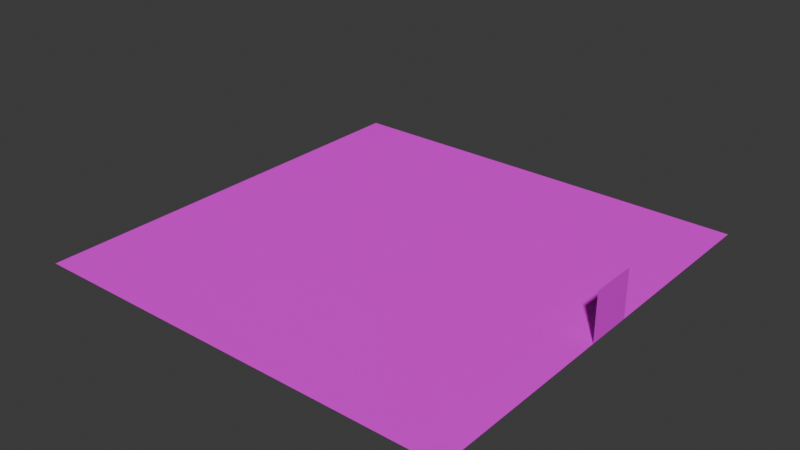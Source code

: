# Source: Stage.blend  (saved by Blender 5.1.30; exported with 4.5.12 LTS)
import bpy
from mathutils import Matrix  # noqa: F401  (used for matrix-valued properties, if any)

bpy.ops.wm.read_factory_settings(use_empty=True)
scene = bpy.context.scene
scene.name = 'Scene'

# ---- collections
col_collection = bpy.data.collections.new('Collection'); scene.collection.children.link(col_collection)

# ---- images (referenced by path relative to the original .blend; pixels are not part of the script)
import os
ASSET_DIR = os.environ.get("B2B_ASSET_DIR", "")  # directory of the original .blend (textures are referenced by path, not embedded)
HERE = os.path.dirname(os.path.abspath(__file__))  # packed textures are extracted next to this script under _unpacked/

def load_image(name, relpath, width, height, colorspace="sRGB"):
    """Load a texture the original file referenced (path relative to the .blend, or extracted next to this script)."""
    p = next((c for c in (os.path.join(HERE, relpath), os.path.join(ASSET_DIR, relpath)) if relpath and os.path.exists(c)), "")
    if p:
        img = bpy.data.images.load(p, check_existing=True)
        img.name = name
    else:  # same state as the original file: an image datablock whose file is absent (Cycles renders it pink)
        img = bpy.data.images.new(name, width, height)
        img.source = "FILE"
        img.filepath = "//" + (relpath or name)
    img.colorspace_settings.name = colorspace
    return img
img_gravel_png_001 = load_image('gravel.png.001', 'gravel.png', 1024, 1024, 'sRGB')
img_gravel_png = load_image('gravel.png', 'gravel.png', 1024, 1024, 'sRGB')
img_gravel_png_002 = load_image('gravel.png.002', 'gravel.png', 1024, 1024, 'sRGB')
img_gravel_png_003 = load_image('gravel.png.003', 'gravel.png', 1024, 1024, 'sRGB')
img_gravel_png_004 = load_image('gravel.png.004', 'gravel.png', 1024, 1024, 'sRGB')
img_gravel_png_005 = load_image('gravel.png.005', 'gravel.png', 1024, 1024, 'sRGB')
img_gravel_png_006 = load_image('gravel.png.006', 'gravel.png', 1024, 1024, 'sRGB')
img_gravel_png_007 = load_image('gravel.png.007', 'gravel.png', 1024, 1024, 'sRGB')
img_gravel_png_008 = load_image('gravel.png.008', 'gravel.png', 1024, 1024, 'sRGB')
img_gravel_png_009 = load_image('gravel.png.009', 'gravel.png', 1024, 1024, 'sRGB')
img_gravel_png_010 = load_image('gravel.png.010', 'gravel.png', 1024, 1024, 'sRGB')
img_gravel_png_011 = load_image('gravel.png.011', 'gravel.png', 1024, 1024, 'sRGB')
img_gravel_png_012 = load_image('gravel.png.012', 'gravel.png', 1024, 1024, 'sRGB')
img_gravel_png_013 = load_image('gravel.png.013', 'gravel.png', 1024, 1024, 'sRGB')
img_gravel_png_014 = load_image('gravel.png.014', 'gravel.png', 1024, 1024, 'sRGB')
img_gravel_png_015 = load_image('gravel.png.015', 'gravel.png', 1024, 1024, 'sRGB')
img_gravel_png_016 = load_image('gravel.png.016', 'gravel.png', 1024, 1024, 'sRGB')
img_gravel_png_017 = load_image('gravel.png.017', 'gravel.png', 1024, 1024, 'sRGB')
img_gravel_png_018 = load_image('gravel.png.018', 'gravel.png', 1024, 1024, 'sRGB')
img_gravel_png_019 = load_image('gravel.png.019', 'gravel.png', 1024, 1024, 'sRGB')
img_gravel_png_020 = load_image('gravel.png.020', 'gravel.png', 1024, 1024, 'sRGB')
img_gravel_png_021 = load_image('gravel.png.021', 'gravel.png', 1024, 1024, 'sRGB')
img_gravel_png_022 = load_image('gravel.png.022', 'gravel.png', 1024, 1024, 'sRGB')
img_gravel_png_023 = load_image('gravel.png.023', 'gravel.png', 1024, 1024, 'sRGB')
img_gravel_png_024 = load_image('gravel.png.024', 'gravel.png', 1024, 1024, 'sRGB')
img_gravel_png_025 = load_image('gravel.png.025', 'gravel.png', 1024, 1024, 'sRGB')
img_gravel_png_026 = load_image('gravel.png.026', 'gravel.png', 1024, 1024, 'sRGB')
img_gravel_png_027 = load_image('gravel.png.027', 'gravel.png', 1024, 1024, 'sRGB')
img_gravel_png_028 = load_image('gravel.png.028', 'gravel.png', 1024, 1024, 'sRGB')
img_gravel_png_029 = load_image('gravel.png.029', 'gravel.png', 1024, 1024, 'sRGB')
img_gravel_png_030 = load_image('gravel.png.030', 'gravel.png', 1024, 1024, 'sRGB')
img_gravel_png_031 = load_image('gravel.png.031', 'gravel.png', 1024, 1024, 'sRGB')
img_gravel_png_032 = load_image('gravel.png.032', 'gravel.png', 1024, 1024, 'sRGB')
img_gravel_png_033 = load_image('gravel.png.033', 'gravel.png', 1024, 1024, 'sRGB')
img_gravel_png_034 = load_image('gravel.png.034', 'gravel.png', 1024, 1024, 'sRGB')
img_gravel_png_035 = load_image('gravel.png.035', 'gravel.png', 1024, 1024, 'sRGB')
img_gravel_png_036 = load_image('gravel.png.036', 'gravel.png', 1024, 1024, 'sRGB')
img_gravel_png_037 = load_image('gravel.png.037', 'gravel.png', 1024, 1024, 'sRGB')
img_gravel_png_038 = load_image('gravel.png.038', 'gravel.png', 1024, 1024, 'sRGB')
img_gravel_png_039 = load_image('gravel.png.039', 'gravel.png', 1024, 1024, 'sRGB')
img_gravel_png_040 = load_image('gravel.png.040', 'gravel.png', 1024, 1024, 'sRGB')
img_gravel_png_041 = load_image('gravel.png.041', 'gravel.png', 1024, 1024, 'sRGB')
img_gravel_png_042 = load_image('gravel.png.042', 'gravel.png', 1024, 1024, 'sRGB')
img_gravel_png_043 = load_image('gravel.png.043', 'gravel.png', 1024, 1024, 'sRGB')
img_gravel_png_044 = load_image('gravel.png.044', 'gravel.png', 1024, 1024, 'sRGB')
img_gravel_png_045 = load_image('gravel.png.045', 'gravel.png', 1024, 1024, 'sRGB')
img_gravel_png_046 = load_image('gravel.png.046', 'gravel.png', 1024, 1024, 'sRGB')
img_gravel_png_047 = load_image('gravel.png.047', 'gravel.png', 1024, 1024, 'sRGB')
img_gravel_png_048 = load_image('gravel.png.048', 'gravel.png', 1024, 1024, 'sRGB')
img_gravel_png_049 = load_image('gravel.png.049', 'gravel.png', 1024, 1024, 'sRGB')
img_gravel_png_050 = load_image('gravel.png.050', 'gravel.png', 1024, 1024, 'sRGB')
img_gravel_png_051 = load_image('gravel.png.051', 'gravel.png', 1024, 1024, 'sRGB')
img_gravel_png_052 = load_image('gravel.png.052', 'gravel.png', 1024, 1024, 'sRGB')
img_gravel_png_053 = load_image('gravel.png.053', 'gravel.png', 1024, 1024, 'sRGB')
img_gravel_png_054 = load_image('gravel.png.054', 'gravel.png', 1024, 1024, 'sRGB')
img_gravel_png_055 = load_image('gravel.png.055', 'gravel.png', 1024, 1024, 'sRGB')
img_gravel_png_056 = load_image('gravel.png.056', 'gravel.png', 1024, 1024, 'sRGB')
img_gravel_png_057 = load_image('gravel.png.057', 'gravel.png', 1024, 1024, 'sRGB')
img_gravel_png_058 = load_image('gravel.png.058', 'gravel.png', 1024, 1024, 'sRGB')
img_gravel_png_059 = load_image('gravel.png.059', 'gravel.png', 1024, 1024, 'sRGB')
img_gravel_png_060 = load_image('gravel.png.060', 'gravel.png', 1024, 1024, 'sRGB')
img_gravel_png_061 = load_image('gravel.png.061', 'gravel.png', 1024, 1024, 'sRGB')
img_gravel_png_062 = load_image('gravel.png.062', 'gravel.png', 1024, 1024, 'sRGB')
img_gravel_png_063 = load_image('gravel.png.063', 'gravel.png', 1024, 1024, 'sRGB')
img_gravel_png_064 = load_image('gravel.png.064', 'gravel.png', 1024, 1024, 'sRGB')
img_gravel_png_065 = load_image('gravel.png.065', 'gravel.png', 1024, 1024, 'sRGB')
img_gravel_png_066 = load_image('gravel.png.066', 'gravel.png', 1024, 1024, 'sRGB')
img_gravel_png_067 = load_image('gravel.png.067', 'gravel.png', 1024, 1024, 'sRGB')
img_gravel_png_068 = load_image('gravel.png.068', 'gravel.png', 1024, 1024, 'sRGB')
img_gravel_png_069 = load_image('gravel.png.069', 'gravel.png', 1024, 1024, 'sRGB')
img_gravel_png_070 = load_image('gravel.png.070', 'gravel.png', 1024, 1024, 'sRGB')
img_gravel_png_071 = load_image('gravel.png.071', 'gravel.png', 1024, 1024, 'sRGB')
img_gravel_png_072 = load_image('gravel.png.072', 'gravel.png', 1024, 1024, 'sRGB')
img_gravel_png_073 = load_image('gravel.png.073', 'gravel.png', 1024, 1024, 'sRGB')
img_gravel_png_074 = load_image('gravel.png.074', 'gravel.png', 1024, 1024, 'sRGB')
img_gravel_png_075 = load_image('gravel.png.075', 'gravel.png', 1024, 1024, 'sRGB')
img_gravel_png_076 = load_image('gravel.png.076', 'gravel.png', 1024, 1024, 'sRGB')
img_gravel_png_077 = load_image('gravel.png.077', 'gravel.png', 1024, 1024, 'sRGB')
img_gravel_png_078 = load_image('gravel.png.078', 'gravel.png', 1024, 1024, 'sRGB')
img_gravel_png_079 = load_image('gravel.png.079', 'gravel.png', 1024, 1024, 'sRGB')
img_gravel_png_080 = load_image('gravel.png.080', 'gravel.png', 1024, 1024, 'sRGB')
img_deldel_png = load_image('deldel.png', 'deldel.png', 1024, 1024, 'sRGB')

# ---- materials (node trees are filled in below, after node groups)
mat_001 = bpy.data.materials.new('マテリアル.001')
mat_x = bpy.data.materials.new('マテリアル')
mat_002 = bpy.data.materials.new('マテリアル.002')
mat_003 = bpy.data.materials.new('マテリアル.003')
mat_004 = bpy.data.materials.new('マテリアル.004')
mat_005 = bpy.data.materials.new('マテリアル.005')
mat_006 = bpy.data.materials.new('マテリアル.006')
mat_007 = bpy.data.materials.new('マテリアル.007')
mat_008 = bpy.data.materials.new('マテリアル.008')
mat_009 = bpy.data.materials.new('マテリアル.009')
mat_010 = bpy.data.materials.new('マテリアル.010')
mat_011 = bpy.data.materials.new('マテリアル.011')
mat_012 = bpy.data.materials.new('マテリアル.012')
mat_013 = bpy.data.materials.new('マテリアル.013')
mat_014 = bpy.data.materials.new('マテリアル.014')
mat_015 = bpy.data.materials.new('マテリアル.015')
mat_016 = bpy.data.materials.new('マテリアル.016')
mat_017 = bpy.data.materials.new('マテリアル.017')
mat_018 = bpy.data.materials.new('マテリアル.018')
mat_019 = bpy.data.materials.new('マテリアル.019')
mat_020 = bpy.data.materials.new('マテリアル.020')
mat_021 = bpy.data.materials.new('マテリアル.021')
mat_022 = bpy.data.materials.new('マテリアル.022')
mat_023 = bpy.data.materials.new('マテリアル.023')
mat_024 = bpy.data.materials.new('マテリアル.024')
mat_025 = bpy.data.materials.new('マテリアル.025')
mat_026 = bpy.data.materials.new('マテリアル.026')
mat_027 = bpy.data.materials.new('マテリアル.027')
mat_028 = bpy.data.materials.new('マテリアル.028')
mat_029 = bpy.data.materials.new('マテリアル.029')
mat_030 = bpy.data.materials.new('マテリアル.030')
mat_031 = bpy.data.materials.new('マテリアル.031')
mat_032 = bpy.data.materials.new('マテリアル.032')
mat_033 = bpy.data.materials.new('マテリアル.033')
mat_034 = bpy.data.materials.new('マテリアル.034')
mat_035 = bpy.data.materials.new('マテリアル.035')
mat_036 = bpy.data.materials.new('マテリアル.036')
mat_037 = bpy.data.materials.new('マテリアル.037')
mat_038 = bpy.data.materials.new('マテリアル.038')
mat_039 = bpy.data.materials.new('マテリアル.039')
mat_040 = bpy.data.materials.new('マテリアル.040')
mat_041 = bpy.data.materials.new('マテリアル.041')
mat_042 = bpy.data.materials.new('マテリアル.042')
mat_043 = bpy.data.materials.new('マテリアル.043')
mat_044 = bpy.data.materials.new('マテリアル.044')
mat_045 = bpy.data.materials.new('マテリアル.045')
mat_046 = bpy.data.materials.new('マテリアル.046')
mat_047 = bpy.data.materials.new('マテリアル.047')
mat_048 = bpy.data.materials.new('マテリアル.048')
mat_049 = bpy.data.materials.new('マテリアル.049')
mat_050 = bpy.data.materials.new('マテリアル.050')
mat_051 = bpy.data.materials.new('マテリアル.051')
mat_052 = bpy.data.materials.new('マテリアル.052')
mat_053 = bpy.data.materials.new('マテリアル.053')
mat_054 = bpy.data.materials.new('マテリアル.054')
mat_055 = bpy.data.materials.new('マテリアル.055')
mat_056 = bpy.data.materials.new('マテリアル.056')
mat_057 = bpy.data.materials.new('マテリアル.057')
mat_058 = bpy.data.materials.new('マテリアル.058')
mat_059 = bpy.data.materials.new('マテリアル.059')
mat_060 = bpy.data.materials.new('マテリアル.060')
mat_061 = bpy.data.materials.new('マテリアル.061')
mat_062 = bpy.data.materials.new('マテリアル.062')
mat_063 = bpy.data.materials.new('マテリアル.063')
mat_064 = bpy.data.materials.new('マテリアル.064')
mat_065 = bpy.data.materials.new('マテリアル.065')
mat_066 = bpy.data.materials.new('マテリアル.066')
mat_067 = bpy.data.materials.new('マテリアル.067')
mat_068 = bpy.data.materials.new('マテリアル.068')
mat_069 = bpy.data.materials.new('マテリアル.069')
mat_070 = bpy.data.materials.new('マテリアル.070')
mat_071 = bpy.data.materials.new('マテリアル.071')
mat_072 = bpy.data.materials.new('マテリアル.072')
mat_073 = bpy.data.materials.new('マテリアル.073')
mat_074 = bpy.data.materials.new('マテリアル.074')
mat_075 = bpy.data.materials.new('マテリアル.075')
mat_076 = bpy.data.materials.new('マテリアル.076')
mat_077 = bpy.data.materials.new('マテリアル.077')
mat_078 = bpy.data.materials.new('マテリアル.078')
mat_079 = bpy.data.materials.new('マテリアル.079')
mat_080 = bpy.data.materials.new('マテリアル.080')
mat_081 = bpy.data.materials.new('マテリアル.081')

# ---- material node trees
mat_001.use_nodes = True; mat_001.node_tree.nodes.clear()
_N = mat_001.node_tree.nodes; _L = mat_001.node_tree.links
n0 = _N.new('ShaderNodeBsdfPrincipled'); n0.name = 'プリンシプルBSDF'; n0.location = (-200, 100)
n0.inputs[1].default_value = 1.0
n0.inputs[2].default_value = 1.0
n0.inputs[3].default_value = 1.0
n1 = _N.new('ShaderNodeOutputMaterial'); n1.name = 'マテリアル出力'; n1.location = (200, 100)
n2 = _N.new('ShaderNodeTexImage'); n2.name = '画像テクスチャ'; n2.location = (-490, 71)
n2.image = img_gravel_png_001
_L.new(n0.outputs[0], n1.inputs[0])
_L.new(n2.outputs[0], n0.inputs[0])
n1.is_active_output = True
mat_x.use_nodes = True; mat_x.node_tree.nodes.clear()
_N = mat_x.node_tree.nodes; _L = mat_x.node_tree.links
n0 = _N.new('ShaderNodeBsdfPrincipled'); n0.name = 'プリンシプルBSDF'; n0.location = (-200, 100)
n0.inputs[1].default_value = 1.0
n0.inputs[2].default_value = 1.0
n0.inputs[3].default_value = 1.0
n1 = _N.new('ShaderNodeOutputMaterial'); n1.name = 'マテリアル出力'; n1.location = (200, 100)
n2 = _N.new('ShaderNodeTexImage'); n2.name = '画像テクスチャ'; n2.location = (-490, 71)
n2.image = img_gravel_png
_L.new(n0.outputs[0], n1.inputs[0])
_L.new(n2.outputs[0], n0.inputs[0])
n1.is_active_output = True
mat_002.use_nodes = True; mat_002.node_tree.nodes.clear()
_N = mat_002.node_tree.nodes; _L = mat_002.node_tree.links
n0 = _N.new('ShaderNodeBsdfPrincipled'); n0.name = 'プリンシプルBSDF'; n0.location = (-200, 100)
n0.inputs[1].default_value = 1.0
n0.inputs[2].default_value = 1.0
n0.inputs[3].default_value = 1.0
n1 = _N.new('ShaderNodeOutputMaterial'); n1.name = 'マテリアル出力'; n1.location = (200, 100)
n2 = _N.new('ShaderNodeTexImage'); n2.name = '画像テクスチャ'; n2.location = (-490, 71)
n2.image = img_gravel_png_002
_L.new(n0.outputs[0], n1.inputs[0])
_L.new(n2.outputs[0], n0.inputs[0])
n1.is_active_output = True
mat_003.use_nodes = True; mat_003.node_tree.nodes.clear()
_N = mat_003.node_tree.nodes; _L = mat_003.node_tree.links
n0 = _N.new('ShaderNodeBsdfPrincipled'); n0.name = 'プリンシプルBSDF'; n0.location = (-200, 100)
n0.inputs[1].default_value = 1.0
n0.inputs[2].default_value = 1.0
n0.inputs[3].default_value = 1.0
n1 = _N.new('ShaderNodeOutputMaterial'); n1.name = 'マテリアル出力'; n1.location = (200, 100)
n2 = _N.new('ShaderNodeTexImage'); n2.name = '画像テクスチャ'; n2.location = (-490, 71)
n2.image = img_gravel_png_003
_L.new(n0.outputs[0], n1.inputs[0])
_L.new(n2.outputs[0], n0.inputs[0])
n1.is_active_output = True
mat_004.use_nodes = True; mat_004.node_tree.nodes.clear()
_N = mat_004.node_tree.nodes; _L = mat_004.node_tree.links
n0 = _N.new('ShaderNodeBsdfPrincipled'); n0.name = 'プリンシプルBSDF'; n0.location = (-200, 100)
n0.inputs[1].default_value = 1.0
n0.inputs[2].default_value = 1.0
n0.inputs[3].default_value = 1.0
n1 = _N.new('ShaderNodeOutputMaterial'); n1.name = 'マテリアル出力'; n1.location = (200, 100)
n2 = _N.new('ShaderNodeTexImage'); n2.name = '画像テクスチャ'; n2.location = (-490, 71)
n2.image = img_gravel_png_004
_L.new(n0.outputs[0], n1.inputs[0])
_L.new(n2.outputs[0], n0.inputs[0])
n1.is_active_output = True
mat_005.use_nodes = True; mat_005.node_tree.nodes.clear()
_N = mat_005.node_tree.nodes; _L = mat_005.node_tree.links
n0 = _N.new('ShaderNodeBsdfPrincipled'); n0.name = 'プリンシプルBSDF'; n0.location = (-200, 100)
n0.inputs[1].default_value = 1.0
n0.inputs[2].default_value = 1.0
n0.inputs[3].default_value = 1.0
n1 = _N.new('ShaderNodeOutputMaterial'); n1.name = 'マテリアル出力'; n1.location = (200, 100)
n2 = _N.new('ShaderNodeTexImage'); n2.name = '画像テクスチャ'; n2.location = (-490, 71)
n2.image = img_gravel_png_005
_L.new(n0.outputs[0], n1.inputs[0])
_L.new(n2.outputs[0], n0.inputs[0])
n1.is_active_output = True
mat_006.use_nodes = True; mat_006.node_tree.nodes.clear()
_N = mat_006.node_tree.nodes; _L = mat_006.node_tree.links
n0 = _N.new('ShaderNodeBsdfPrincipled'); n0.name = 'プリンシプルBSDF'; n0.location = (-200, 100)
n0.inputs[1].default_value = 1.0
n0.inputs[2].default_value = 1.0
n0.inputs[3].default_value = 1.0
n1 = _N.new('ShaderNodeOutputMaterial'); n1.name = 'マテリアル出力'; n1.location = (200, 100)
n2 = _N.new('ShaderNodeTexImage'); n2.name = '画像テクスチャ'; n2.location = (-490, 71)
n2.image = img_gravel_png_006
_L.new(n0.outputs[0], n1.inputs[0])
_L.new(n2.outputs[0], n0.inputs[0])
n1.is_active_output = True
mat_007.use_nodes = True; mat_007.node_tree.nodes.clear()
_N = mat_007.node_tree.nodes; _L = mat_007.node_tree.links
n0 = _N.new('ShaderNodeBsdfPrincipled'); n0.name = 'プリンシプルBSDF'; n0.location = (-200, 100)
n0.inputs[1].default_value = 1.0
n0.inputs[2].default_value = 1.0
n0.inputs[3].default_value = 1.0
n1 = _N.new('ShaderNodeOutputMaterial'); n1.name = 'マテリアル出力'; n1.location = (200, 100)
n2 = _N.new('ShaderNodeTexImage'); n2.name = '画像テクスチャ'; n2.location = (-490, 71)
n2.image = img_gravel_png_007
_L.new(n0.outputs[0], n1.inputs[0])
_L.new(n2.outputs[0], n0.inputs[0])
n1.is_active_output = True
mat_008.use_nodes = True; mat_008.node_tree.nodes.clear()
_N = mat_008.node_tree.nodes; _L = mat_008.node_tree.links
n0 = _N.new('ShaderNodeBsdfPrincipled'); n0.name = 'プリンシプルBSDF'; n0.location = (-200, 100)
n0.inputs[1].default_value = 1.0
n0.inputs[2].default_value = 1.0
n0.inputs[3].default_value = 1.0
n1 = _N.new('ShaderNodeOutputMaterial'); n1.name = 'マテリアル出力'; n1.location = (200, 100)
n2 = _N.new('ShaderNodeTexImage'); n2.name = '画像テクスチャ'; n2.location = (-490, 71)
n2.image = img_gravel_png_008
_L.new(n0.outputs[0], n1.inputs[0])
_L.new(n2.outputs[0], n0.inputs[0])
n1.is_active_output = True
mat_009.use_nodes = True; mat_009.node_tree.nodes.clear()
_N = mat_009.node_tree.nodes; _L = mat_009.node_tree.links
n0 = _N.new('ShaderNodeBsdfPrincipled'); n0.name = 'プリンシプルBSDF'; n0.location = (-200, 100)
n0.inputs[1].default_value = 1.0
n0.inputs[2].default_value = 1.0
n0.inputs[3].default_value = 1.0
n1 = _N.new('ShaderNodeOutputMaterial'); n1.name = 'マテリアル出力'; n1.location = (200, 100)
n2 = _N.new('ShaderNodeTexImage'); n2.name = '画像テクスチャ'; n2.location = (-490, 71)
n2.image = img_gravel_png_009
_L.new(n0.outputs[0], n1.inputs[0])
_L.new(n2.outputs[0], n0.inputs[0])
n1.is_active_output = True
mat_010.use_nodes = True; mat_010.node_tree.nodes.clear()
_N = mat_010.node_tree.nodes; _L = mat_010.node_tree.links
n0 = _N.new('ShaderNodeBsdfPrincipled'); n0.name = 'プリンシプルBSDF'; n0.location = (-200, 100)
n0.inputs[1].default_value = 1.0
n0.inputs[2].default_value = 1.0
n0.inputs[3].default_value = 1.0
n1 = _N.new('ShaderNodeOutputMaterial'); n1.name = 'マテリアル出力'; n1.location = (200, 100)
n2 = _N.new('ShaderNodeTexImage'); n2.name = '画像テクスチャ'; n2.location = (-490, 71)
n2.image = img_gravel_png_010
_L.new(n0.outputs[0], n1.inputs[0])
_L.new(n2.outputs[0], n0.inputs[0])
n1.is_active_output = True
mat_011.use_nodes = True; mat_011.node_tree.nodes.clear()
_N = mat_011.node_tree.nodes; _L = mat_011.node_tree.links
n0 = _N.new('ShaderNodeBsdfPrincipled'); n0.name = 'プリンシプルBSDF'; n0.location = (-200, 100)
n0.inputs[1].default_value = 1.0
n0.inputs[2].default_value = 1.0
n0.inputs[3].default_value = 1.0
n1 = _N.new('ShaderNodeOutputMaterial'); n1.name = 'マテリアル出力'; n1.location = (200, 100)
n2 = _N.new('ShaderNodeTexImage'); n2.name = '画像テクスチャ'; n2.location = (-490, 71)
n2.image = img_gravel_png_011
_L.new(n0.outputs[0], n1.inputs[0])
_L.new(n2.outputs[0], n0.inputs[0])
n1.is_active_output = True
mat_012.use_nodes = True; mat_012.node_tree.nodes.clear()
_N = mat_012.node_tree.nodes; _L = mat_012.node_tree.links
n0 = _N.new('ShaderNodeBsdfPrincipled'); n0.name = 'プリンシプルBSDF'; n0.location = (-200, 100)
n0.inputs[1].default_value = 1.0
n0.inputs[2].default_value = 1.0
n0.inputs[3].default_value = 1.0
n1 = _N.new('ShaderNodeOutputMaterial'); n1.name = 'マテリアル出力'; n1.location = (200, 100)
n2 = _N.new('ShaderNodeTexImage'); n2.name = '画像テクスチャ'; n2.location = (-490, 71)
n2.image = img_gravel_png_012
_L.new(n0.outputs[0], n1.inputs[0])
_L.new(n2.outputs[0], n0.inputs[0])
n1.is_active_output = True
mat_013.use_nodes = True; mat_013.node_tree.nodes.clear()
_N = mat_013.node_tree.nodes; _L = mat_013.node_tree.links
n0 = _N.new('ShaderNodeBsdfPrincipled'); n0.name = 'プリンシプルBSDF'; n0.location = (-200, 100)
n0.inputs[1].default_value = 1.0
n0.inputs[2].default_value = 1.0
n0.inputs[3].default_value = 1.0
n1 = _N.new('ShaderNodeOutputMaterial'); n1.name = 'マテリアル出力'; n1.location = (200, 100)
n2 = _N.new('ShaderNodeTexImage'); n2.name = '画像テクスチャ'; n2.location = (-490, 71)
n2.image = img_gravel_png_013
_L.new(n0.outputs[0], n1.inputs[0])
_L.new(n2.outputs[0], n0.inputs[0])
n1.is_active_output = True
mat_014.use_nodes = True; mat_014.node_tree.nodes.clear()
_N = mat_014.node_tree.nodes; _L = mat_014.node_tree.links
n0 = _N.new('ShaderNodeBsdfPrincipled'); n0.name = 'プリンシプルBSDF'; n0.location = (-200, 100)
n0.inputs[1].default_value = 1.0
n0.inputs[2].default_value = 1.0
n0.inputs[3].default_value = 1.0
n1 = _N.new('ShaderNodeOutputMaterial'); n1.name = 'マテリアル出力'; n1.location = (200, 100)
n2 = _N.new('ShaderNodeTexImage'); n2.name = '画像テクスチャ'; n2.location = (-490, 71)
n2.image = img_gravel_png_014
_L.new(n0.outputs[0], n1.inputs[0])
_L.new(n2.outputs[0], n0.inputs[0])
n1.is_active_output = True
mat_015.use_nodes = True; mat_015.node_tree.nodes.clear()
_N = mat_015.node_tree.nodes; _L = mat_015.node_tree.links
n0 = _N.new('ShaderNodeBsdfPrincipled'); n0.name = 'プリンシプルBSDF'; n0.location = (-200, 100)
n0.inputs[1].default_value = 1.0
n0.inputs[2].default_value = 1.0
n0.inputs[3].default_value = 1.0
n1 = _N.new('ShaderNodeOutputMaterial'); n1.name = 'マテリアル出力'; n1.location = (200, 100)
n2 = _N.new('ShaderNodeTexImage'); n2.name = '画像テクスチャ'; n2.location = (-490, 71)
n2.image = img_gravel_png_015
_L.new(n0.outputs[0], n1.inputs[0])
_L.new(n2.outputs[0], n0.inputs[0])
n1.is_active_output = True
mat_016.use_nodes = True; mat_016.node_tree.nodes.clear()
_N = mat_016.node_tree.nodes; _L = mat_016.node_tree.links
n0 = _N.new('ShaderNodeBsdfPrincipled'); n0.name = 'プリンシプルBSDF'; n0.location = (-200, 100)
n0.inputs[1].default_value = 1.0
n0.inputs[2].default_value = 1.0
n0.inputs[3].default_value = 1.0
n1 = _N.new('ShaderNodeOutputMaterial'); n1.name = 'マテリアル出力'; n1.location = (200, 100)
n2 = _N.new('ShaderNodeTexImage'); n2.name = '画像テクスチャ'; n2.location = (-490, 71)
n2.image = img_gravel_png_016
_L.new(n0.outputs[0], n1.inputs[0])
_L.new(n2.outputs[0], n0.inputs[0])
n1.is_active_output = True
mat_017.use_nodes = True; mat_017.node_tree.nodes.clear()
_N = mat_017.node_tree.nodes; _L = mat_017.node_tree.links
n0 = _N.new('ShaderNodeBsdfPrincipled'); n0.name = 'プリンシプルBSDF'; n0.location = (-200, 100)
n0.inputs[1].default_value = 1.0
n0.inputs[2].default_value = 1.0
n0.inputs[3].default_value = 1.0
n1 = _N.new('ShaderNodeOutputMaterial'); n1.name = 'マテリアル出力'; n1.location = (200, 100)
n2 = _N.new('ShaderNodeTexImage'); n2.name = '画像テクスチャ'; n2.location = (-490, 71)
n2.image = img_gravel_png_017
_L.new(n0.outputs[0], n1.inputs[0])
_L.new(n2.outputs[0], n0.inputs[0])
n1.is_active_output = True
mat_018.use_nodes = True; mat_018.node_tree.nodes.clear()
_N = mat_018.node_tree.nodes; _L = mat_018.node_tree.links
n0 = _N.new('ShaderNodeBsdfPrincipled'); n0.name = 'プリンシプルBSDF'; n0.location = (-200, 100)
n0.inputs[1].default_value = 1.0
n0.inputs[2].default_value = 1.0
n0.inputs[3].default_value = 1.0
n1 = _N.new('ShaderNodeOutputMaterial'); n1.name = 'マテリアル出力'; n1.location = (200, 100)
n2 = _N.new('ShaderNodeTexImage'); n2.name = '画像テクスチャ'; n2.location = (-490, 71)
n2.image = img_gravel_png_018
_L.new(n0.outputs[0], n1.inputs[0])
_L.new(n2.outputs[0], n0.inputs[0])
n1.is_active_output = True
mat_019.use_nodes = True; mat_019.node_tree.nodes.clear()
_N = mat_019.node_tree.nodes; _L = mat_019.node_tree.links
n0 = _N.new('ShaderNodeBsdfPrincipled'); n0.name = 'プリンシプルBSDF'; n0.location = (-200, 100)
n0.inputs[1].default_value = 1.0
n0.inputs[2].default_value = 1.0
n0.inputs[3].default_value = 1.0
n1 = _N.new('ShaderNodeOutputMaterial'); n1.name = 'マテリアル出力'; n1.location = (200, 100)
n2 = _N.new('ShaderNodeTexImage'); n2.name = '画像テクスチャ'; n2.location = (-490, 71)
n2.image = img_gravel_png_019
_L.new(n0.outputs[0], n1.inputs[0])
_L.new(n2.outputs[0], n0.inputs[0])
n1.is_active_output = True
mat_020.use_nodes = True; mat_020.node_tree.nodes.clear()
_N = mat_020.node_tree.nodes; _L = mat_020.node_tree.links
n0 = _N.new('ShaderNodeBsdfPrincipled'); n0.name = 'プリンシプルBSDF'; n0.location = (-200, 100)
n0.inputs[1].default_value = 1.0
n0.inputs[2].default_value = 1.0
n0.inputs[3].default_value = 1.0
n1 = _N.new('ShaderNodeOutputMaterial'); n1.name = 'マテリアル出力'; n1.location = (200, 100)
n2 = _N.new('ShaderNodeTexImage'); n2.name = '画像テクスチャ'; n2.location = (-490, 71)
n2.image = img_gravel_png_020
_L.new(n0.outputs[0], n1.inputs[0])
_L.new(n2.outputs[0], n0.inputs[0])
n1.is_active_output = True
mat_021.use_nodes = True; mat_021.node_tree.nodes.clear()
_N = mat_021.node_tree.nodes; _L = mat_021.node_tree.links
n0 = _N.new('ShaderNodeBsdfPrincipled'); n0.name = 'プリンシプルBSDF'; n0.location = (-200, 100)
n0.inputs[1].default_value = 1.0
n0.inputs[2].default_value = 1.0
n0.inputs[3].default_value = 1.0
n1 = _N.new('ShaderNodeOutputMaterial'); n1.name = 'マテリアル出力'; n1.location = (200, 100)
n2 = _N.new('ShaderNodeTexImage'); n2.name = '画像テクスチャ'; n2.location = (-490, 71)
n2.image = img_gravel_png_021
_L.new(n0.outputs[0], n1.inputs[0])
_L.new(n2.outputs[0], n0.inputs[0])
n1.is_active_output = True
mat_022.use_nodes = True; mat_022.node_tree.nodes.clear()
_N = mat_022.node_tree.nodes; _L = mat_022.node_tree.links
n0 = _N.new('ShaderNodeBsdfPrincipled'); n0.name = 'プリンシプルBSDF'; n0.location = (-200, 100)
n0.inputs[1].default_value = 1.0
n0.inputs[2].default_value = 1.0
n0.inputs[3].default_value = 1.0
n1 = _N.new('ShaderNodeOutputMaterial'); n1.name = 'マテリアル出力'; n1.location = (200, 100)
n2 = _N.new('ShaderNodeTexImage'); n2.name = '画像テクスチャ'; n2.location = (-490, 71)
n2.image = img_gravel_png_022
_L.new(n0.outputs[0], n1.inputs[0])
_L.new(n2.outputs[0], n0.inputs[0])
n1.is_active_output = True
mat_023.use_nodes = True; mat_023.node_tree.nodes.clear()
_N = mat_023.node_tree.nodes; _L = mat_023.node_tree.links
n0 = _N.new('ShaderNodeBsdfPrincipled'); n0.name = 'プリンシプルBSDF'; n0.location = (-200, 100)
n0.inputs[1].default_value = 1.0
n0.inputs[2].default_value = 1.0
n0.inputs[3].default_value = 1.0
n1 = _N.new('ShaderNodeOutputMaterial'); n1.name = 'マテリアル出力'; n1.location = (200, 100)
n2 = _N.new('ShaderNodeTexImage'); n2.name = '画像テクスチャ'; n2.location = (-490, 71)
n2.image = img_gravel_png_023
_L.new(n0.outputs[0], n1.inputs[0])
_L.new(n2.outputs[0], n0.inputs[0])
n1.is_active_output = True
mat_024.use_nodes = True; mat_024.node_tree.nodes.clear()
_N = mat_024.node_tree.nodes; _L = mat_024.node_tree.links
n0 = _N.new('ShaderNodeBsdfPrincipled'); n0.name = 'プリンシプルBSDF'; n0.location = (-200, 100)
n0.inputs[1].default_value = 1.0
n0.inputs[2].default_value = 1.0
n0.inputs[3].default_value = 1.0
n1 = _N.new('ShaderNodeOutputMaterial'); n1.name = 'マテリアル出力'; n1.location = (200, 100)
n2 = _N.new('ShaderNodeTexImage'); n2.name = '画像テクスチャ'; n2.location = (-490, 71)
n2.image = img_gravel_png_024
_L.new(n0.outputs[0], n1.inputs[0])
_L.new(n2.outputs[0], n0.inputs[0])
n1.is_active_output = True
mat_025.use_nodes = True; mat_025.node_tree.nodes.clear()
_N = mat_025.node_tree.nodes; _L = mat_025.node_tree.links
n0 = _N.new('ShaderNodeBsdfPrincipled'); n0.name = 'プリンシプルBSDF'; n0.location = (-200, 100)
n0.inputs[1].default_value = 1.0
n0.inputs[2].default_value = 1.0
n0.inputs[3].default_value = 1.0
n1 = _N.new('ShaderNodeOutputMaterial'); n1.name = 'マテリアル出力'; n1.location = (200, 100)
n2 = _N.new('ShaderNodeTexImage'); n2.name = '画像テクスチャ'; n2.location = (-490, 71)
n2.image = img_gravel_png_025
_L.new(n0.outputs[0], n1.inputs[0])
_L.new(n2.outputs[0], n0.inputs[0])
n1.is_active_output = True
mat_026.use_nodes = True; mat_026.node_tree.nodes.clear()
_N = mat_026.node_tree.nodes; _L = mat_026.node_tree.links
n0 = _N.new('ShaderNodeBsdfPrincipled'); n0.name = 'プリンシプルBSDF'; n0.location = (-200, 100)
n0.inputs[1].default_value = 1.0
n0.inputs[2].default_value = 1.0
n0.inputs[3].default_value = 1.0
n1 = _N.new('ShaderNodeOutputMaterial'); n1.name = 'マテリアル出力'; n1.location = (200, 100)
n2 = _N.new('ShaderNodeTexImage'); n2.name = '画像テクスチャ'; n2.location = (-490, 71)
n2.image = img_gravel_png_026
_L.new(n0.outputs[0], n1.inputs[0])
_L.new(n2.outputs[0], n0.inputs[0])
n1.is_active_output = True
mat_027.use_nodes = True; mat_027.node_tree.nodes.clear()
_N = mat_027.node_tree.nodes; _L = mat_027.node_tree.links
n0 = _N.new('ShaderNodeBsdfPrincipled'); n0.name = 'プリンシプルBSDF'; n0.location = (-200, 100)
n0.inputs[1].default_value = 1.0
n0.inputs[2].default_value = 1.0
n0.inputs[3].default_value = 1.0
n1 = _N.new('ShaderNodeOutputMaterial'); n1.name = 'マテリアル出力'; n1.location = (200, 100)
n2 = _N.new('ShaderNodeTexImage'); n2.name = '画像テクスチャ'; n2.location = (-490, 71)
n2.image = img_gravel_png_027
_L.new(n0.outputs[0], n1.inputs[0])
_L.new(n2.outputs[0], n0.inputs[0])
n1.is_active_output = True
mat_028.use_nodes = True; mat_028.node_tree.nodes.clear()
_N = mat_028.node_tree.nodes; _L = mat_028.node_tree.links
n0 = _N.new('ShaderNodeBsdfPrincipled'); n0.name = 'プリンシプルBSDF'; n0.location = (-200, 100)
n0.inputs[1].default_value = 1.0
n0.inputs[2].default_value = 1.0
n0.inputs[3].default_value = 1.0
n1 = _N.new('ShaderNodeOutputMaterial'); n1.name = 'マテリアル出力'; n1.location = (200, 100)
n2 = _N.new('ShaderNodeTexImage'); n2.name = '画像テクスチャ'; n2.location = (-490, 71)
n2.image = img_gravel_png_028
_L.new(n0.outputs[0], n1.inputs[0])
_L.new(n2.outputs[0], n0.inputs[0])
n1.is_active_output = True
mat_029.use_nodes = True; mat_029.node_tree.nodes.clear()
_N = mat_029.node_tree.nodes; _L = mat_029.node_tree.links
n0 = _N.new('ShaderNodeBsdfPrincipled'); n0.name = 'プリンシプルBSDF'; n0.location = (-200, 100)
n0.inputs[1].default_value = 1.0
n0.inputs[2].default_value = 1.0
n0.inputs[3].default_value = 1.0
n1 = _N.new('ShaderNodeOutputMaterial'); n1.name = 'マテリアル出力'; n1.location = (200, 100)
n2 = _N.new('ShaderNodeTexImage'); n2.name = '画像テクスチャ'; n2.location = (-490, 71)
n2.image = img_gravel_png_029
_L.new(n0.outputs[0], n1.inputs[0])
_L.new(n2.outputs[0], n0.inputs[0])
n1.is_active_output = True
mat_030.use_nodes = True; mat_030.node_tree.nodes.clear()
_N = mat_030.node_tree.nodes; _L = mat_030.node_tree.links
n0 = _N.new('ShaderNodeBsdfPrincipled'); n0.name = 'プリンシプルBSDF'; n0.location = (-200, 100)
n0.inputs[1].default_value = 1.0
n0.inputs[2].default_value = 1.0
n0.inputs[3].default_value = 1.0
n1 = _N.new('ShaderNodeOutputMaterial'); n1.name = 'マテリアル出力'; n1.location = (200, 100)
n2 = _N.new('ShaderNodeTexImage'); n2.name = '画像テクスチャ'; n2.location = (-490, 71)
n2.image = img_gravel_png_030
_L.new(n0.outputs[0], n1.inputs[0])
_L.new(n2.outputs[0], n0.inputs[0])
n1.is_active_output = True
mat_031.use_nodes = True; mat_031.node_tree.nodes.clear()
_N = mat_031.node_tree.nodes; _L = mat_031.node_tree.links
n0 = _N.new('ShaderNodeBsdfPrincipled'); n0.name = 'プリンシプルBSDF'; n0.location = (-200, 100)
n0.inputs[1].default_value = 1.0
n0.inputs[2].default_value = 1.0
n0.inputs[3].default_value = 1.0
n1 = _N.new('ShaderNodeOutputMaterial'); n1.name = 'マテリアル出力'; n1.location = (200, 100)
n2 = _N.new('ShaderNodeTexImage'); n2.name = '画像テクスチャ'; n2.location = (-490, 71)
n2.image = img_gravel_png_031
_L.new(n0.outputs[0], n1.inputs[0])
_L.new(n2.outputs[0], n0.inputs[0])
n1.is_active_output = True
mat_032.use_nodes = True; mat_032.node_tree.nodes.clear()
_N = mat_032.node_tree.nodes; _L = mat_032.node_tree.links
n0 = _N.new('ShaderNodeBsdfPrincipled'); n0.name = 'プリンシプルBSDF'; n0.location = (-200, 100)
n0.inputs[1].default_value = 1.0
n0.inputs[2].default_value = 1.0
n0.inputs[3].default_value = 1.0
n1 = _N.new('ShaderNodeOutputMaterial'); n1.name = 'マテリアル出力'; n1.location = (200, 100)
n2 = _N.new('ShaderNodeTexImage'); n2.name = '画像テクスチャ'; n2.location = (-490, 71)
n2.image = img_gravel_png_032
_L.new(n0.outputs[0], n1.inputs[0])
_L.new(n2.outputs[0], n0.inputs[0])
n1.is_active_output = True
mat_033.use_nodes = True; mat_033.node_tree.nodes.clear()
_N = mat_033.node_tree.nodes; _L = mat_033.node_tree.links
n0 = _N.new('ShaderNodeBsdfPrincipled'); n0.name = 'プリンシプルBSDF'; n0.location = (-200, 100)
n0.inputs[1].default_value = 1.0
n0.inputs[2].default_value = 1.0
n0.inputs[3].default_value = 1.0
n1 = _N.new('ShaderNodeOutputMaterial'); n1.name = 'マテリアル出力'; n1.location = (200, 100)
n2 = _N.new('ShaderNodeTexImage'); n2.name = '画像テクスチャ'; n2.location = (-490, 71)
n2.image = img_gravel_png_033
_L.new(n0.outputs[0], n1.inputs[0])
_L.new(n2.outputs[0], n0.inputs[0])
n1.is_active_output = True
mat_034.use_nodes = True; mat_034.node_tree.nodes.clear()
_N = mat_034.node_tree.nodes; _L = mat_034.node_tree.links
n0 = _N.new('ShaderNodeBsdfPrincipled'); n0.name = 'プリンシプルBSDF'; n0.location = (-200, 100)
n0.inputs[1].default_value = 1.0
n0.inputs[2].default_value = 1.0
n0.inputs[3].default_value = 1.0
n1 = _N.new('ShaderNodeOutputMaterial'); n1.name = 'マテリアル出力'; n1.location = (200, 100)
n2 = _N.new('ShaderNodeTexImage'); n2.name = '画像テクスチャ'; n2.location = (-490, 71)
n2.image = img_gravel_png_034
_L.new(n0.outputs[0], n1.inputs[0])
_L.new(n2.outputs[0], n0.inputs[0])
n1.is_active_output = True
mat_035.use_nodes = True; mat_035.node_tree.nodes.clear()
_N = mat_035.node_tree.nodes; _L = mat_035.node_tree.links
n0 = _N.new('ShaderNodeBsdfPrincipled'); n0.name = 'プリンシプルBSDF'; n0.location = (-200, 100)
n0.inputs[1].default_value = 1.0
n0.inputs[2].default_value = 1.0
n0.inputs[3].default_value = 1.0
n1 = _N.new('ShaderNodeOutputMaterial'); n1.name = 'マテリアル出力'; n1.location = (200, 100)
n2 = _N.new('ShaderNodeTexImage'); n2.name = '画像テクスチャ'; n2.location = (-490, 71)
n2.image = img_gravel_png_035
_L.new(n0.outputs[0], n1.inputs[0])
_L.new(n2.outputs[0], n0.inputs[0])
n1.is_active_output = True
mat_036.use_nodes = True; mat_036.node_tree.nodes.clear()
_N = mat_036.node_tree.nodes; _L = mat_036.node_tree.links
n0 = _N.new('ShaderNodeBsdfPrincipled'); n0.name = 'プリンシプルBSDF'; n0.location = (-200, 100)
n0.inputs[1].default_value = 1.0
n0.inputs[2].default_value = 1.0
n0.inputs[3].default_value = 1.0
n1 = _N.new('ShaderNodeOutputMaterial'); n1.name = 'マテリアル出力'; n1.location = (200, 100)
n2 = _N.new('ShaderNodeTexImage'); n2.name = '画像テクスチャ'; n2.location = (-490, 71)
n2.image = img_gravel_png_036
_L.new(n0.outputs[0], n1.inputs[0])
_L.new(n2.outputs[0], n0.inputs[0])
n1.is_active_output = True
mat_037.use_nodes = True; mat_037.node_tree.nodes.clear()
_N = mat_037.node_tree.nodes; _L = mat_037.node_tree.links
n0 = _N.new('ShaderNodeBsdfPrincipled'); n0.name = 'プリンシプルBSDF'; n0.location = (-200, 100)
n0.inputs[1].default_value = 1.0
n0.inputs[2].default_value = 1.0
n0.inputs[3].default_value = 1.0
n1 = _N.new('ShaderNodeOutputMaterial'); n1.name = 'マテリアル出力'; n1.location = (200, 100)
n2 = _N.new('ShaderNodeTexImage'); n2.name = '画像テクスチャ'; n2.location = (-490, 71)
n2.image = img_gravel_png_037
_L.new(n0.outputs[0], n1.inputs[0])
_L.new(n2.outputs[0], n0.inputs[0])
n1.is_active_output = True
mat_038.use_nodes = True; mat_038.node_tree.nodes.clear()
_N = mat_038.node_tree.nodes; _L = mat_038.node_tree.links
n0 = _N.new('ShaderNodeBsdfPrincipled'); n0.name = 'プリンシプルBSDF'; n0.location = (-200, 100)
n0.inputs[1].default_value = 1.0
n0.inputs[2].default_value = 1.0
n0.inputs[3].default_value = 1.0
n1 = _N.new('ShaderNodeOutputMaterial'); n1.name = 'マテリアル出力'; n1.location = (200, 100)
n2 = _N.new('ShaderNodeTexImage'); n2.name = '画像テクスチャ'; n2.location = (-490, 71)
n2.image = img_gravel_png_038
_L.new(n0.outputs[0], n1.inputs[0])
_L.new(n2.outputs[0], n0.inputs[0])
n1.is_active_output = True
mat_039.use_nodes = True; mat_039.node_tree.nodes.clear()
_N = mat_039.node_tree.nodes; _L = mat_039.node_tree.links
n0 = _N.new('ShaderNodeBsdfPrincipled'); n0.name = 'プリンシプルBSDF'; n0.location = (-200, 100)
n0.inputs[1].default_value = 1.0
n0.inputs[2].default_value = 1.0
n0.inputs[3].default_value = 1.0
n1 = _N.new('ShaderNodeOutputMaterial'); n1.name = 'マテリアル出力'; n1.location = (200, 100)
n2 = _N.new('ShaderNodeTexImage'); n2.name = '画像テクスチャ'; n2.location = (-490, 71)
n2.image = img_gravel_png_039
_L.new(n0.outputs[0], n1.inputs[0])
_L.new(n2.outputs[0], n0.inputs[0])
n1.is_active_output = True
mat_040.use_nodes = True; mat_040.node_tree.nodes.clear()
_N = mat_040.node_tree.nodes; _L = mat_040.node_tree.links
n0 = _N.new('ShaderNodeBsdfPrincipled'); n0.name = 'プリンシプルBSDF'; n0.location = (-200, 100)
n0.inputs[1].default_value = 1.0
n0.inputs[2].default_value = 1.0
n0.inputs[3].default_value = 1.0
n1 = _N.new('ShaderNodeOutputMaterial'); n1.name = 'マテリアル出力'; n1.location = (200, 100)
n2 = _N.new('ShaderNodeTexImage'); n2.name = '画像テクスチャ'; n2.location = (-490, 71)
n2.image = img_gravel_png_040
_L.new(n0.outputs[0], n1.inputs[0])
_L.new(n2.outputs[0], n0.inputs[0])
n1.is_active_output = True
mat_041.use_nodes = True; mat_041.node_tree.nodes.clear()
_N = mat_041.node_tree.nodes; _L = mat_041.node_tree.links
n0 = _N.new('ShaderNodeBsdfPrincipled'); n0.name = 'プリンシプルBSDF'; n0.location = (-200, 100)
n0.inputs[1].default_value = 1.0
n0.inputs[2].default_value = 1.0
n0.inputs[3].default_value = 1.0
n1 = _N.new('ShaderNodeOutputMaterial'); n1.name = 'マテリアル出力'; n1.location = (200, 100)
n2 = _N.new('ShaderNodeTexImage'); n2.name = '画像テクスチャ'; n2.location = (-490, 71)
n2.image = img_gravel_png_041
_L.new(n0.outputs[0], n1.inputs[0])
_L.new(n2.outputs[0], n0.inputs[0])
n1.is_active_output = True
mat_042.use_nodes = True; mat_042.node_tree.nodes.clear()
_N = mat_042.node_tree.nodes; _L = mat_042.node_tree.links
n0 = _N.new('ShaderNodeBsdfPrincipled'); n0.name = 'プリンシプルBSDF'; n0.location = (-200, 100)
n0.inputs[1].default_value = 1.0
n0.inputs[2].default_value = 1.0
n0.inputs[3].default_value = 1.0
n1 = _N.new('ShaderNodeOutputMaterial'); n1.name = 'マテリアル出力'; n1.location = (200, 100)
n2 = _N.new('ShaderNodeTexImage'); n2.name = '画像テクスチャ'; n2.location = (-490, 71)
n2.image = img_gravel_png_042
_L.new(n0.outputs[0], n1.inputs[0])
_L.new(n2.outputs[0], n0.inputs[0])
n1.is_active_output = True
mat_043.use_nodes = True; mat_043.node_tree.nodes.clear()
_N = mat_043.node_tree.nodes; _L = mat_043.node_tree.links
n0 = _N.new('ShaderNodeBsdfPrincipled'); n0.name = 'プリンシプルBSDF'; n0.location = (-200, 100)
n0.inputs[1].default_value = 1.0
n0.inputs[2].default_value = 1.0
n0.inputs[3].default_value = 1.0
n1 = _N.new('ShaderNodeOutputMaterial'); n1.name = 'マテリアル出力'; n1.location = (200, 100)
n2 = _N.new('ShaderNodeTexImage'); n2.name = '画像テクスチャ'; n2.location = (-490, 71)
n2.image = img_gravel_png_043
_L.new(n0.outputs[0], n1.inputs[0])
_L.new(n2.outputs[0], n0.inputs[0])
n1.is_active_output = True
mat_044.use_nodes = True; mat_044.node_tree.nodes.clear()
_N = mat_044.node_tree.nodes; _L = mat_044.node_tree.links
n0 = _N.new('ShaderNodeBsdfPrincipled'); n0.name = 'プリンシプルBSDF'; n0.location = (-200, 100)
n0.inputs[1].default_value = 1.0
n0.inputs[2].default_value = 1.0
n0.inputs[3].default_value = 1.0
n1 = _N.new('ShaderNodeOutputMaterial'); n1.name = 'マテリアル出力'; n1.location = (200, 100)
n2 = _N.new('ShaderNodeTexImage'); n2.name = '画像テクスチャ'; n2.location = (-490, 71)
n2.image = img_gravel_png_044
_L.new(n0.outputs[0], n1.inputs[0])
_L.new(n2.outputs[0], n0.inputs[0])
n1.is_active_output = True
mat_045.use_nodes = True; mat_045.node_tree.nodes.clear()
_N = mat_045.node_tree.nodes; _L = mat_045.node_tree.links
n0 = _N.new('ShaderNodeBsdfPrincipled'); n0.name = 'プリンシプルBSDF'; n0.location = (-200, 100)
n0.inputs[1].default_value = 1.0
n0.inputs[2].default_value = 1.0
n0.inputs[3].default_value = 1.0
n1 = _N.new('ShaderNodeOutputMaterial'); n1.name = 'マテリアル出力'; n1.location = (200, 100)
n2 = _N.new('ShaderNodeTexImage'); n2.name = '画像テクスチャ'; n2.location = (-490, 71)
n2.image = img_gravel_png_045
_L.new(n0.outputs[0], n1.inputs[0])
_L.new(n2.outputs[0], n0.inputs[0])
n1.is_active_output = True
mat_046.use_nodes = True; mat_046.node_tree.nodes.clear()
_N = mat_046.node_tree.nodes; _L = mat_046.node_tree.links
n0 = _N.new('ShaderNodeBsdfPrincipled'); n0.name = 'プリンシプルBSDF'; n0.location = (-200, 100)
n0.inputs[1].default_value = 1.0
n0.inputs[2].default_value = 1.0
n0.inputs[3].default_value = 1.0
n1 = _N.new('ShaderNodeOutputMaterial'); n1.name = 'マテリアル出力'; n1.location = (200, 100)
n2 = _N.new('ShaderNodeTexImage'); n2.name = '画像テクスチャ'; n2.location = (-490, 71)
n2.image = img_gravel_png_046
_L.new(n0.outputs[0], n1.inputs[0])
_L.new(n2.outputs[0], n0.inputs[0])
n1.is_active_output = True
mat_047.use_nodes = True; mat_047.node_tree.nodes.clear()
_N = mat_047.node_tree.nodes; _L = mat_047.node_tree.links
n0 = _N.new('ShaderNodeBsdfPrincipled'); n0.name = 'プリンシプルBSDF'; n0.location = (-200, 100)
n0.inputs[1].default_value = 1.0
n0.inputs[2].default_value = 1.0
n0.inputs[3].default_value = 1.0
n1 = _N.new('ShaderNodeOutputMaterial'); n1.name = 'マテリアル出力'; n1.location = (200, 100)
n2 = _N.new('ShaderNodeTexImage'); n2.name = '画像テクスチャ'; n2.location = (-490, 71)
n2.image = img_gravel_png_047
_L.new(n0.outputs[0], n1.inputs[0])
_L.new(n2.outputs[0], n0.inputs[0])
n1.is_active_output = True
mat_048.use_nodes = True; mat_048.node_tree.nodes.clear()
_N = mat_048.node_tree.nodes; _L = mat_048.node_tree.links
n0 = _N.new('ShaderNodeBsdfPrincipled'); n0.name = 'プリンシプルBSDF'; n0.location = (-200, 100)
n0.inputs[1].default_value = 1.0
n0.inputs[2].default_value = 1.0
n0.inputs[3].default_value = 1.0
n1 = _N.new('ShaderNodeOutputMaterial'); n1.name = 'マテリアル出力'; n1.location = (200, 100)
n2 = _N.new('ShaderNodeTexImage'); n2.name = '画像テクスチャ'; n2.location = (-490, 71)
n2.image = img_gravel_png_048
_L.new(n0.outputs[0], n1.inputs[0])
_L.new(n2.outputs[0], n0.inputs[0])
n1.is_active_output = True
mat_049.use_nodes = True; mat_049.node_tree.nodes.clear()
_N = mat_049.node_tree.nodes; _L = mat_049.node_tree.links
n0 = _N.new('ShaderNodeBsdfPrincipled'); n0.name = 'プリンシプルBSDF'; n0.location = (-200, 100)
n0.inputs[1].default_value = 1.0
n0.inputs[2].default_value = 1.0
n0.inputs[3].default_value = 1.0
n1 = _N.new('ShaderNodeOutputMaterial'); n1.name = 'マテリアル出力'; n1.location = (200, 100)
n2 = _N.new('ShaderNodeTexImage'); n2.name = '画像テクスチャ'; n2.location = (-490, 71)
n2.image = img_gravel_png_049
_L.new(n0.outputs[0], n1.inputs[0])
_L.new(n2.outputs[0], n0.inputs[0])
n1.is_active_output = True
mat_050.use_nodes = True; mat_050.node_tree.nodes.clear()
_N = mat_050.node_tree.nodes; _L = mat_050.node_tree.links
n0 = _N.new('ShaderNodeBsdfPrincipled'); n0.name = 'プリンシプルBSDF'; n0.location = (-200, 100)
n0.inputs[1].default_value = 1.0
n0.inputs[2].default_value = 1.0
n0.inputs[3].default_value = 1.0
n1 = _N.new('ShaderNodeOutputMaterial'); n1.name = 'マテリアル出力'; n1.location = (200, 100)
n2 = _N.new('ShaderNodeTexImage'); n2.name = '画像テクスチャ'; n2.location = (-490, 71)
n2.image = img_gravel_png_050
_L.new(n0.outputs[0], n1.inputs[0])
_L.new(n2.outputs[0], n0.inputs[0])
n1.is_active_output = True
mat_051.use_nodes = True; mat_051.node_tree.nodes.clear()
_N = mat_051.node_tree.nodes; _L = mat_051.node_tree.links
n0 = _N.new('ShaderNodeBsdfPrincipled'); n0.name = 'プリンシプルBSDF'; n0.location = (-200, 100)
n0.inputs[1].default_value = 1.0
n0.inputs[2].default_value = 1.0
n0.inputs[3].default_value = 1.0
n1 = _N.new('ShaderNodeOutputMaterial'); n1.name = 'マテリアル出力'; n1.location = (200, 100)
n2 = _N.new('ShaderNodeTexImage'); n2.name = '画像テクスチャ'; n2.location = (-490, 71)
n2.image = img_gravel_png_051
_L.new(n0.outputs[0], n1.inputs[0])
_L.new(n2.outputs[0], n0.inputs[0])
n1.is_active_output = True
mat_052.use_nodes = True; mat_052.node_tree.nodes.clear()
_N = mat_052.node_tree.nodes; _L = mat_052.node_tree.links
n0 = _N.new('ShaderNodeBsdfPrincipled'); n0.name = 'プリンシプルBSDF'; n0.location = (-200, 100)
n0.inputs[1].default_value = 1.0
n0.inputs[2].default_value = 1.0
n0.inputs[3].default_value = 1.0
n1 = _N.new('ShaderNodeOutputMaterial'); n1.name = 'マテリアル出力'; n1.location = (200, 100)
n2 = _N.new('ShaderNodeTexImage'); n2.name = '画像テクスチャ'; n2.location = (-490, 71)
n2.image = img_gravel_png_052
_L.new(n0.outputs[0], n1.inputs[0])
_L.new(n2.outputs[0], n0.inputs[0])
n1.is_active_output = True
mat_053.use_nodes = True; mat_053.node_tree.nodes.clear()
_N = mat_053.node_tree.nodes; _L = mat_053.node_tree.links
n0 = _N.new('ShaderNodeBsdfPrincipled'); n0.name = 'プリンシプルBSDF'; n0.location = (-200, 100)
n0.inputs[1].default_value = 1.0
n0.inputs[2].default_value = 1.0
n0.inputs[3].default_value = 1.0
n1 = _N.new('ShaderNodeOutputMaterial'); n1.name = 'マテリアル出力'; n1.location = (200, 100)
n2 = _N.new('ShaderNodeTexImage'); n2.name = '画像テクスチャ'; n2.location = (-490, 71)
n2.image = img_gravel_png_053
_L.new(n0.outputs[0], n1.inputs[0])
_L.new(n2.outputs[0], n0.inputs[0])
n1.is_active_output = True
mat_054.use_nodes = True; mat_054.node_tree.nodes.clear()
_N = mat_054.node_tree.nodes; _L = mat_054.node_tree.links
n0 = _N.new('ShaderNodeBsdfPrincipled'); n0.name = 'プリンシプルBSDF'; n0.location = (-200, 100)
n0.inputs[1].default_value = 1.0
n0.inputs[2].default_value = 1.0
n0.inputs[3].default_value = 1.0
n1 = _N.new('ShaderNodeOutputMaterial'); n1.name = 'マテリアル出力'; n1.location = (200, 100)
n2 = _N.new('ShaderNodeTexImage'); n2.name = '画像テクスチャ'; n2.location = (-490, 71)
n2.image = img_gravel_png_054
_L.new(n0.outputs[0], n1.inputs[0])
_L.new(n2.outputs[0], n0.inputs[0])
n1.is_active_output = True
mat_055.use_nodes = True; mat_055.node_tree.nodes.clear()
_N = mat_055.node_tree.nodes; _L = mat_055.node_tree.links
n0 = _N.new('ShaderNodeBsdfPrincipled'); n0.name = 'プリンシプルBSDF'; n0.location = (-200, 100)
n0.inputs[1].default_value = 1.0
n0.inputs[2].default_value = 1.0
n0.inputs[3].default_value = 1.0
n1 = _N.new('ShaderNodeOutputMaterial'); n1.name = 'マテリアル出力'; n1.location = (200, 100)
n2 = _N.new('ShaderNodeTexImage'); n2.name = '画像テクスチャ'; n2.location = (-490, 71)
n2.image = img_gravel_png_055
_L.new(n0.outputs[0], n1.inputs[0])
_L.new(n2.outputs[0], n0.inputs[0])
n1.is_active_output = True
mat_056.use_nodes = True; mat_056.node_tree.nodes.clear()
_N = mat_056.node_tree.nodes; _L = mat_056.node_tree.links
n0 = _N.new('ShaderNodeBsdfPrincipled'); n0.name = 'プリンシプルBSDF'; n0.location = (-200, 100)
n0.inputs[1].default_value = 1.0
n0.inputs[2].default_value = 1.0
n0.inputs[3].default_value = 1.0
n1 = _N.new('ShaderNodeOutputMaterial'); n1.name = 'マテリアル出力'; n1.location = (200, 100)
n2 = _N.new('ShaderNodeTexImage'); n2.name = '画像テクスチャ'; n2.location = (-490, 71)
n2.image = img_gravel_png_056
_L.new(n0.outputs[0], n1.inputs[0])
_L.new(n2.outputs[0], n0.inputs[0])
n1.is_active_output = True
mat_057.use_nodes = True; mat_057.node_tree.nodes.clear()
_N = mat_057.node_tree.nodes; _L = mat_057.node_tree.links
n0 = _N.new('ShaderNodeBsdfPrincipled'); n0.name = 'プリンシプルBSDF'; n0.location = (-200, 100)
n0.inputs[1].default_value = 1.0
n0.inputs[2].default_value = 1.0
n0.inputs[3].default_value = 1.0
n1 = _N.new('ShaderNodeOutputMaterial'); n1.name = 'マテリアル出力'; n1.location = (200, 100)
n2 = _N.new('ShaderNodeTexImage'); n2.name = '画像テクスチャ'; n2.location = (-490, 71)
n2.image = img_gravel_png_057
_L.new(n0.outputs[0], n1.inputs[0])
_L.new(n2.outputs[0], n0.inputs[0])
n1.is_active_output = True
mat_058.use_nodes = True; mat_058.node_tree.nodes.clear()
_N = mat_058.node_tree.nodes; _L = mat_058.node_tree.links
n0 = _N.new('ShaderNodeBsdfPrincipled'); n0.name = 'プリンシプルBSDF'; n0.location = (-200, 100)
n0.inputs[1].default_value = 1.0
n0.inputs[2].default_value = 1.0
n0.inputs[3].default_value = 1.0
n1 = _N.new('ShaderNodeOutputMaterial'); n1.name = 'マテリアル出力'; n1.location = (200, 100)
n2 = _N.new('ShaderNodeTexImage'); n2.name = '画像テクスチャ'; n2.location = (-490, 71)
n2.image = img_gravel_png_058
_L.new(n0.outputs[0], n1.inputs[0])
_L.new(n2.outputs[0], n0.inputs[0])
n1.is_active_output = True
mat_059.use_nodes = True; mat_059.node_tree.nodes.clear()
_N = mat_059.node_tree.nodes; _L = mat_059.node_tree.links
n0 = _N.new('ShaderNodeBsdfPrincipled'); n0.name = 'プリンシプルBSDF'; n0.location = (-200, 100)
n0.inputs[1].default_value = 1.0
n0.inputs[2].default_value = 1.0
n0.inputs[3].default_value = 1.0
n1 = _N.new('ShaderNodeOutputMaterial'); n1.name = 'マテリアル出力'; n1.location = (200, 100)
n2 = _N.new('ShaderNodeTexImage'); n2.name = '画像テクスチャ'; n2.location = (-490, 71)
n2.image = img_gravel_png_059
_L.new(n0.outputs[0], n1.inputs[0])
_L.new(n2.outputs[0], n0.inputs[0])
n1.is_active_output = True
mat_060.use_nodes = True; mat_060.node_tree.nodes.clear()
_N = mat_060.node_tree.nodes; _L = mat_060.node_tree.links
n0 = _N.new('ShaderNodeBsdfPrincipled'); n0.name = 'プリンシプルBSDF'; n0.location = (-200, 100)
n0.inputs[1].default_value = 1.0
n0.inputs[2].default_value = 1.0
n0.inputs[3].default_value = 1.0
n1 = _N.new('ShaderNodeOutputMaterial'); n1.name = 'マテリアル出力'; n1.location = (200, 100)
n2 = _N.new('ShaderNodeTexImage'); n2.name = '画像テクスチャ'; n2.location = (-490, 71)
n2.image = img_gravel_png_060
_L.new(n0.outputs[0], n1.inputs[0])
_L.new(n2.outputs[0], n0.inputs[0])
n1.is_active_output = True
mat_061.use_nodes = True; mat_061.node_tree.nodes.clear()
_N = mat_061.node_tree.nodes; _L = mat_061.node_tree.links
n0 = _N.new('ShaderNodeBsdfPrincipled'); n0.name = 'プリンシプルBSDF'; n0.location = (-200, 100)
n0.inputs[1].default_value = 1.0
n0.inputs[2].default_value = 1.0
n0.inputs[3].default_value = 1.0
n1 = _N.new('ShaderNodeOutputMaterial'); n1.name = 'マテリアル出力'; n1.location = (200, 100)
n2 = _N.new('ShaderNodeTexImage'); n2.name = '画像テクスチャ'; n2.location = (-490, 71)
n2.image = img_gravel_png_061
_L.new(n0.outputs[0], n1.inputs[0])
_L.new(n2.outputs[0], n0.inputs[0])
n1.is_active_output = True
mat_062.use_nodes = True; mat_062.node_tree.nodes.clear()
_N = mat_062.node_tree.nodes; _L = mat_062.node_tree.links
n0 = _N.new('ShaderNodeBsdfPrincipled'); n0.name = 'プリンシプルBSDF'; n0.location = (-200, 100)
n0.inputs[1].default_value = 1.0
n0.inputs[2].default_value = 1.0
n0.inputs[3].default_value = 1.0
n1 = _N.new('ShaderNodeOutputMaterial'); n1.name = 'マテリアル出力'; n1.location = (200, 100)
n2 = _N.new('ShaderNodeTexImage'); n2.name = '画像テクスチャ'; n2.location = (-490, 71)
n2.image = img_gravel_png_062
_L.new(n0.outputs[0], n1.inputs[0])
_L.new(n2.outputs[0], n0.inputs[0])
n1.is_active_output = True
mat_063.use_nodes = True; mat_063.node_tree.nodes.clear()
_N = mat_063.node_tree.nodes; _L = mat_063.node_tree.links
n0 = _N.new('ShaderNodeBsdfPrincipled'); n0.name = 'プリンシプルBSDF'; n0.location = (-200, 100)
n0.inputs[1].default_value = 1.0
n0.inputs[2].default_value = 1.0
n0.inputs[3].default_value = 1.0
n1 = _N.new('ShaderNodeOutputMaterial'); n1.name = 'マテリアル出力'; n1.location = (200, 100)
n2 = _N.new('ShaderNodeTexImage'); n2.name = '画像テクスチャ'; n2.location = (-490, 71)
n2.image = img_gravel_png_063
_L.new(n0.outputs[0], n1.inputs[0])
_L.new(n2.outputs[0], n0.inputs[0])
n1.is_active_output = True
mat_064.use_nodes = True; mat_064.node_tree.nodes.clear()
_N = mat_064.node_tree.nodes; _L = mat_064.node_tree.links
n0 = _N.new('ShaderNodeBsdfPrincipled'); n0.name = 'プリンシプルBSDF'; n0.location = (-200, 100)
n0.inputs[1].default_value = 1.0
n0.inputs[2].default_value = 1.0
n0.inputs[3].default_value = 1.0
n1 = _N.new('ShaderNodeOutputMaterial'); n1.name = 'マテリアル出力'; n1.location = (200, 100)
n2 = _N.new('ShaderNodeTexImage'); n2.name = '画像テクスチャ'; n2.location = (-490, 71)
n2.image = img_gravel_png_064
_L.new(n0.outputs[0], n1.inputs[0])
_L.new(n2.outputs[0], n0.inputs[0])
n1.is_active_output = True
mat_065.use_nodes = True; mat_065.node_tree.nodes.clear()
_N = mat_065.node_tree.nodes; _L = mat_065.node_tree.links
n0 = _N.new('ShaderNodeBsdfPrincipled'); n0.name = 'プリンシプルBSDF'; n0.location = (-200, 100)
n0.inputs[1].default_value = 1.0
n0.inputs[2].default_value = 1.0
n0.inputs[3].default_value = 1.0
n1 = _N.new('ShaderNodeOutputMaterial'); n1.name = 'マテリアル出力'; n1.location = (200, 100)
n2 = _N.new('ShaderNodeTexImage'); n2.name = '画像テクスチャ'; n2.location = (-490, 71)
n2.image = img_gravel_png_065
_L.new(n0.outputs[0], n1.inputs[0])
_L.new(n2.outputs[0], n0.inputs[0])
n1.is_active_output = True
mat_066.use_nodes = True; mat_066.node_tree.nodes.clear()
_N = mat_066.node_tree.nodes; _L = mat_066.node_tree.links
n0 = _N.new('ShaderNodeBsdfPrincipled'); n0.name = 'プリンシプルBSDF'; n0.location = (-200, 100)
n0.inputs[1].default_value = 1.0
n0.inputs[2].default_value = 1.0
n0.inputs[3].default_value = 1.0
n1 = _N.new('ShaderNodeOutputMaterial'); n1.name = 'マテリアル出力'; n1.location = (200, 100)
n2 = _N.new('ShaderNodeTexImage'); n2.name = '画像テクスチャ'; n2.location = (-490, 71)
n2.image = img_gravel_png_066
_L.new(n0.outputs[0], n1.inputs[0])
_L.new(n2.outputs[0], n0.inputs[0])
n1.is_active_output = True
mat_067.use_nodes = True; mat_067.node_tree.nodes.clear()
_N = mat_067.node_tree.nodes; _L = mat_067.node_tree.links
n0 = _N.new('ShaderNodeBsdfPrincipled'); n0.name = 'プリンシプルBSDF'; n0.location = (-200, 100)
n0.inputs[1].default_value = 1.0
n0.inputs[2].default_value = 1.0
n0.inputs[3].default_value = 1.0
n1 = _N.new('ShaderNodeOutputMaterial'); n1.name = 'マテリアル出力'; n1.location = (200, 100)
n2 = _N.new('ShaderNodeTexImage'); n2.name = '画像テクスチャ'; n2.location = (-490, 71)
n2.image = img_gravel_png_067
_L.new(n0.outputs[0], n1.inputs[0])
_L.new(n2.outputs[0], n0.inputs[0])
n1.is_active_output = True
mat_068.use_nodes = True; mat_068.node_tree.nodes.clear()
_N = mat_068.node_tree.nodes; _L = mat_068.node_tree.links
n0 = _N.new('ShaderNodeBsdfPrincipled'); n0.name = 'プリンシプルBSDF'; n0.location = (-200, 100)
n0.inputs[1].default_value = 1.0
n0.inputs[2].default_value = 1.0
n0.inputs[3].default_value = 1.0
n1 = _N.new('ShaderNodeOutputMaterial'); n1.name = 'マテリアル出力'; n1.location = (200, 100)
n2 = _N.new('ShaderNodeTexImage'); n2.name = '画像テクスチャ'; n2.location = (-490, 71)
n2.image = img_gravel_png_068
_L.new(n0.outputs[0], n1.inputs[0])
_L.new(n2.outputs[0], n0.inputs[0])
n1.is_active_output = True
mat_069.use_nodes = True; mat_069.node_tree.nodes.clear()
_N = mat_069.node_tree.nodes; _L = mat_069.node_tree.links
n0 = _N.new('ShaderNodeBsdfPrincipled'); n0.name = 'プリンシプルBSDF'; n0.location = (-200, 100)
n0.inputs[1].default_value = 1.0
n0.inputs[2].default_value = 1.0
n0.inputs[3].default_value = 1.0
n1 = _N.new('ShaderNodeOutputMaterial'); n1.name = 'マテリアル出力'; n1.location = (200, 100)
n2 = _N.new('ShaderNodeTexImage'); n2.name = '画像テクスチャ'; n2.location = (-490, 71)
n2.image = img_gravel_png_069
_L.new(n0.outputs[0], n1.inputs[0])
_L.new(n2.outputs[0], n0.inputs[0])
n1.is_active_output = True
mat_070.use_nodes = True; mat_070.node_tree.nodes.clear()
_N = mat_070.node_tree.nodes; _L = mat_070.node_tree.links
n0 = _N.new('ShaderNodeBsdfPrincipled'); n0.name = 'プリンシプルBSDF'; n0.location = (-200, 100)
n0.inputs[1].default_value = 1.0
n0.inputs[2].default_value = 1.0
n0.inputs[3].default_value = 1.0
n1 = _N.new('ShaderNodeOutputMaterial'); n1.name = 'マテリアル出力'; n1.location = (200, 100)
n2 = _N.new('ShaderNodeTexImage'); n2.name = '画像テクスチャ'; n2.location = (-490, 71)
n2.image = img_gravel_png_070
_L.new(n0.outputs[0], n1.inputs[0])
_L.new(n2.outputs[0], n0.inputs[0])
n1.is_active_output = True
mat_071.use_nodes = True; mat_071.node_tree.nodes.clear()
_N = mat_071.node_tree.nodes; _L = mat_071.node_tree.links
n0 = _N.new('ShaderNodeBsdfPrincipled'); n0.name = 'プリンシプルBSDF'; n0.location = (-200, 100)
n0.inputs[1].default_value = 1.0
n0.inputs[2].default_value = 1.0
n0.inputs[3].default_value = 1.0
n1 = _N.new('ShaderNodeOutputMaterial'); n1.name = 'マテリアル出力'; n1.location = (200, 100)
n2 = _N.new('ShaderNodeTexImage'); n2.name = '画像テクスチャ'; n2.location = (-490, 71)
n2.image = img_gravel_png_071
_L.new(n0.outputs[0], n1.inputs[0])
_L.new(n2.outputs[0], n0.inputs[0])
n1.is_active_output = True
mat_072.use_nodes = True; mat_072.node_tree.nodes.clear()
_N = mat_072.node_tree.nodes; _L = mat_072.node_tree.links
n0 = _N.new('ShaderNodeBsdfPrincipled'); n0.name = 'プリンシプルBSDF'; n0.location = (-200, 100)
n0.inputs[1].default_value = 1.0
n0.inputs[2].default_value = 1.0
n0.inputs[3].default_value = 1.0
n1 = _N.new('ShaderNodeOutputMaterial'); n1.name = 'マテリアル出力'; n1.location = (200, 100)
n2 = _N.new('ShaderNodeTexImage'); n2.name = '画像テクスチャ'; n2.location = (-490, 71)
n2.image = img_gravel_png_072
_L.new(n0.outputs[0], n1.inputs[0])
_L.new(n2.outputs[0], n0.inputs[0])
n1.is_active_output = True
mat_073.use_nodes = True; mat_073.node_tree.nodes.clear()
_N = mat_073.node_tree.nodes; _L = mat_073.node_tree.links
n0 = _N.new('ShaderNodeBsdfPrincipled'); n0.name = 'プリンシプルBSDF'; n0.location = (-200, 100)
n0.inputs[1].default_value = 1.0
n0.inputs[2].default_value = 1.0
n0.inputs[3].default_value = 1.0
n1 = _N.new('ShaderNodeOutputMaterial'); n1.name = 'マテリアル出力'; n1.location = (200, 100)
n2 = _N.new('ShaderNodeTexImage'); n2.name = '画像テクスチャ'; n2.location = (-490, 71)
n2.image = img_gravel_png_073
_L.new(n0.outputs[0], n1.inputs[0])
_L.new(n2.outputs[0], n0.inputs[0])
n1.is_active_output = True
mat_074.use_nodes = True; mat_074.node_tree.nodes.clear()
_N = mat_074.node_tree.nodes; _L = mat_074.node_tree.links
n0 = _N.new('ShaderNodeBsdfPrincipled'); n0.name = 'プリンシプルBSDF'; n0.location = (-200, 100)
n0.inputs[1].default_value = 1.0
n0.inputs[2].default_value = 1.0
n0.inputs[3].default_value = 1.0
n1 = _N.new('ShaderNodeOutputMaterial'); n1.name = 'マテリアル出力'; n1.location = (200, 100)
n2 = _N.new('ShaderNodeTexImage'); n2.name = '画像テクスチャ'; n2.location = (-490, 71)
n2.image = img_gravel_png_074
_L.new(n0.outputs[0], n1.inputs[0])
_L.new(n2.outputs[0], n0.inputs[0])
n1.is_active_output = True
mat_075.use_nodes = True; mat_075.node_tree.nodes.clear()
_N = mat_075.node_tree.nodes; _L = mat_075.node_tree.links
n0 = _N.new('ShaderNodeBsdfPrincipled'); n0.name = 'プリンシプルBSDF'; n0.location = (-200, 100)
n0.inputs[1].default_value = 1.0
n0.inputs[2].default_value = 1.0
n0.inputs[3].default_value = 1.0
n1 = _N.new('ShaderNodeOutputMaterial'); n1.name = 'マテリアル出力'; n1.location = (200, 100)
n2 = _N.new('ShaderNodeTexImage'); n2.name = '画像テクスチャ'; n2.location = (-490, 71)
n2.image = img_gravel_png_075
_L.new(n0.outputs[0], n1.inputs[0])
_L.new(n2.outputs[0], n0.inputs[0])
n1.is_active_output = True
mat_076.use_nodes = True; mat_076.node_tree.nodes.clear()
_N = mat_076.node_tree.nodes; _L = mat_076.node_tree.links
n0 = _N.new('ShaderNodeBsdfPrincipled'); n0.name = 'プリンシプルBSDF'; n0.location = (-200, 100)
n0.inputs[1].default_value = 1.0
n0.inputs[2].default_value = 1.0
n0.inputs[3].default_value = 1.0
n1 = _N.new('ShaderNodeOutputMaterial'); n1.name = 'マテリアル出力'; n1.location = (200, 100)
n2 = _N.new('ShaderNodeTexImage'); n2.name = '画像テクスチャ'; n2.location = (-490, 71)
n2.image = img_gravel_png_076
_L.new(n0.outputs[0], n1.inputs[0])
_L.new(n2.outputs[0], n0.inputs[0])
n1.is_active_output = True
mat_077.use_nodes = True; mat_077.node_tree.nodes.clear()
_N = mat_077.node_tree.nodes; _L = mat_077.node_tree.links
n0 = _N.new('ShaderNodeBsdfPrincipled'); n0.name = 'プリンシプルBSDF'; n0.location = (-200, 100)
n0.inputs[1].default_value = 1.0
n0.inputs[2].default_value = 1.0
n0.inputs[3].default_value = 1.0
n1 = _N.new('ShaderNodeOutputMaterial'); n1.name = 'マテリアル出力'; n1.location = (200, 100)
n2 = _N.new('ShaderNodeTexImage'); n2.name = '画像テクスチャ'; n2.location = (-490, 71)
n2.image = img_gravel_png_077
_L.new(n0.outputs[0], n1.inputs[0])
_L.new(n2.outputs[0], n0.inputs[0])
n1.is_active_output = True
mat_078.use_nodes = True; mat_078.node_tree.nodes.clear()
_N = mat_078.node_tree.nodes; _L = mat_078.node_tree.links
n0 = _N.new('ShaderNodeBsdfPrincipled'); n0.name = 'プリンシプルBSDF'; n0.location = (-200, 100)
n0.inputs[1].default_value = 1.0
n0.inputs[2].default_value = 1.0
n0.inputs[3].default_value = 1.0
n1 = _N.new('ShaderNodeOutputMaterial'); n1.name = 'マテリアル出力'; n1.location = (200, 100)
n2 = _N.new('ShaderNodeTexImage'); n2.name = '画像テクスチャ'; n2.location = (-490, 71)
n2.image = img_gravel_png_078
_L.new(n0.outputs[0], n1.inputs[0])
_L.new(n2.outputs[0], n0.inputs[0])
n1.is_active_output = True
mat_079.use_nodes = True; mat_079.node_tree.nodes.clear()
_N = mat_079.node_tree.nodes; _L = mat_079.node_tree.links
n0 = _N.new('ShaderNodeBsdfPrincipled'); n0.name = 'プリンシプルBSDF'; n0.location = (-200, 100)
n0.inputs[1].default_value = 1.0
n0.inputs[2].default_value = 1.0
n0.inputs[3].default_value = 1.0
n1 = _N.new('ShaderNodeOutputMaterial'); n1.name = 'マテリアル出力'; n1.location = (200, 100)
n2 = _N.new('ShaderNodeTexImage'); n2.name = '画像テクスチャ'; n2.location = (-490, 71)
n2.image = img_gravel_png_079
_L.new(n0.outputs[0], n1.inputs[0])
_L.new(n2.outputs[0], n0.inputs[0])
n1.is_active_output = True
mat_080.use_nodes = True; mat_080.node_tree.nodes.clear()
_N = mat_080.node_tree.nodes; _L = mat_080.node_tree.links
n0 = _N.new('ShaderNodeBsdfPrincipled'); n0.name = 'プリンシプルBSDF'; n0.location = (-200, 100)
n0.inputs[1].default_value = 1.0
n0.inputs[2].default_value = 1.0
n0.inputs[3].default_value = 1.0
n1 = _N.new('ShaderNodeOutputMaterial'); n1.name = 'マテリアル出力'; n1.location = (200, 100)
n2 = _N.new('ShaderNodeTexImage'); n2.name = '画像テクスチャ'; n2.location = (-490, 71)
n2.image = img_gravel_png_080
_L.new(n0.outputs[0], n1.inputs[0])
_L.new(n2.outputs[0], n0.inputs[0])
n1.is_active_output = True
mat_081.use_nodes = True; mat_081.node_tree.nodes.clear()
_N = mat_081.node_tree.nodes; _L = mat_081.node_tree.links
n0 = _N.new('ShaderNodeBsdfPrincipled'); n0.name = 'プリンシプルBSDF'; n0.location = (-200, 100)
n1 = _N.new('ShaderNodeOutputMaterial'); n1.name = 'マテリアル出力'; n1.location = (200, 100)
n2 = _N.new('ShaderNodeTexImage'); n2.name = '画像テクスチャ'; n2.location = (-490, 71)
n2.image = img_deldel_png
_L.new(n0.outputs[0], n1.inputs[0])
_L.new(n2.outputs[0], n0.inputs[0])
n1.is_active_output = True

# ---- world
world_world = bpy.data.worlds.new('World'); scene.world = world_world
world_world.use_nodes = True; world_world.node_tree.nodes.clear()
_N = world_world.node_tree.nodes; _L = world_world.node_tree.links
n0 = _N.new('ShaderNodeOutputWorld'); n0.name = 'World Output'; n0.location = (200, 100)
n1 = _N.new('ShaderNodeBackground'); n1.name = 'Background'; n1.location = (-200, 100)
n1.inputs[0].default_value = (0.05088, 0.05088, 0.05088, 1.0)
_L.new(n1.outputs[0], n0.inputs[0])
n0.is_active_output = True
world_world.color = (0.05088, 0.05088, 0.05088)
world_world.sun_shadow_jitter_overblur = 0.0

# ---- meshes
me_001 = bpy.data.meshes.new('平面.001')
me_001.from_pydata([(1.0, -1.0, 0.0), (3.0, -1.0, 0.0), (1.0, 1.0, 0.0), (3.0, 1.0, 0.0), (-1.0, -1.0, 0.0), (1.0, -1.0, 0.0), (-1.0, 1.0, 0.0), (1.0, 1.0, 0.0), (1.0, 1.0, 0.0), (3.0, 1.0, 0.0), (1.0, 3.0, 0.0), (3.0, 3.0, 0.0), (-1.0, 1.0, 0.0), (1.0, 1.0, 0.0), (-1.0, 3.0, 0.0), (1.0, 3.0, 0.0), (1.0, -3.0, 0.0), (3.0, -3.0, 0.0), (1.0, -1.0, 0.0), (3.0, -1.0, 0.0), (-1.0, -3.0, 0.0), (1.0, -3.0, 0.0), (-1.0, -1.0, 0.0), (1.0, -1.0, 0.0), (-3.0, -3.0, 0.0), (-1.0, -3.0, 0.0), (-3.0, -1.0, 0.0), (-1.0, -1.0, 0.0), (-3.0, 1.0, 0.0), (-1.0, 1.0, 0.0), (-3.0, 3.0, 0.0), (-1.0, 3.0, 0.0), (-3.0, -1.0, 0.0), (-1.0, -1.0, 0.0), (-3.0, 1.0, 0.0), (-1.0, 1.0, 0.0), (-5.0, -1.0, 0.0), (-3.0, -1.0, 0.0), (-5.0, 1.0, 0.0), (-3.0, 1.0, 0.0), (-7.0, -1.0, 0.0), (-5.0, -1.0, 0.0), (-7.0, 1.0, 0.0), (-5.0, 1.0, 0.0), (-5.0, 1.0, 0.0), (-3.0, 1.0, 0.0), (-5.0, 3.0, 0.0), (-3.0, 3.0, 0.0), (-7.0, 1.0, 0.0), (-5.0, 1.0, 0.0), (-7.0, 3.0, 0.0), (-5.0, 3.0, 0.0), (-5.0, -3.0, 0.0), (-3.0, -3.0, 0.0), (-5.0, -1.0, 0.0), (-3.0, -1.0, 0.0), (-7.0, -3.0, 0.0), (-5.0, -3.0, 0.0), (-7.0, -1.0, 0.0), (-5.0, -1.0, 0.0), (-9.0, -3.0, 0.0), (-7.0, -3.0, 0.0), (-9.0, -1.0, 0.0), (-7.0, -1.0, 0.0), (-9.0, 1.0, 0.0), (-7.0, 1.0, 0.0), (-9.0, 3.0, 0.0), (-7.0, 3.0, 0.0), (-9.0, -1.0, 0.0), (-7.0, -1.0, 0.0), (-9.0, 1.0, 0.0), (-7.0, 1.0, 0.0), (7.0, -1.0, 0.0), (9.0, -1.0, 0.0), (7.0, 1.0, 0.0), (9.0, 1.0, 0.0), (5.0, -1.0, 0.0), (7.0, -1.0, 0.0), (5.0, 1.0, 0.0), (7.0, 1.0, 0.0), (7.0, 1.0, 0.0), (9.0, 1.0, 0.0), (7.0, 3.0, 0.0), (9.0, 3.0, 0.0), (5.0, 1.0, 0.0), (7.0, 1.0, 0.0), (5.0, 3.0, 0.0), (7.0, 3.0, 0.0), (7.0, -3.0, 0.0), (9.0, -3.0, 0.0), (7.0, -1.0, 0.0), (9.0, -1.0, 0.0), (5.0, -3.0, 0.0), (7.0, -3.0, 0.0), (5.0, -1.0, 0.0), (7.0, -1.0, 0.0), (3.0, -3.0, 0.0), (5.0, -3.0, 0.0), (3.0, -1.0, 0.0), (5.0, -1.0, 0.0), (3.0, 1.0, 0.0), (5.0, 1.0, 0.0), (3.0, 3.0, 0.0), (5.0, 3.0, 0.0), (3.0, -1.0, 0.0), (5.0, -1.0, 0.0), (3.0, 1.0, 0.0), (5.0, 1.0, 0.0), (1.0, 5.0, 0.0), (3.0, 5.0, 0.0), (1.0, 7.0, 0.0), (3.0, 7.0, 0.0), (-1.0, 5.0, 0.0), (1.0, 5.0, 0.0), (-1.0, 7.0, 0.0), (1.0, 7.0, 0.0), (1.0, 7.0, 0.0), (3.0, 7.0, 0.0), (1.0, 9.0, 0.0), (3.0, 9.0, 0.0), (-1.0, 7.0, 0.0), (1.0, 7.0, 0.0), (-1.0, 9.0, 0.0), (1.0, 9.0, 0.0), (1.0, 3.0, 0.0), (3.0, 3.0, 0.0), (1.0, 5.0, 0.0), (3.0, 5.0, 0.0), (-1.0, 3.0, 0.0), (1.0, 3.0, 0.0), (-1.0, 5.0, 0.0), (1.0, 5.0, 0.0), (-3.0, 3.0, 0.0), (-1.0, 3.0, 0.0), (-3.0, 5.0, 0.0), (-1.0, 5.0, 0.0), (-3.0, 7.0, 0.0), (-1.0, 7.0, 0.0), (-3.0, 9.0, 0.0), (-1.0, 9.0, 0.0), (-3.0, 5.0, 0.0), (-1.0, 5.0, 0.0), (-3.0, 7.0, 0.0), (-1.0, 7.0, 0.0), (1.0, -7.0, 0.0), (3.0, -7.0, 0.0), (1.0, -5.0, 0.0), (3.0, -5.0, 0.0), (-1.0, -7.0, 0.0), (1.0, -7.0, 0.0), (-1.0, -5.0, 0.0), (1.0, -5.0, 0.0), (1.0, -5.0, 0.0), (3.0, -5.0, 0.0), (1.0, -3.0, 0.0), (3.0, -3.0, 0.0), (-1.0, -5.0, 0.0), (1.0, -5.0, 0.0), (-1.0, -3.0, 0.0), (1.0, -3.0, 0.0), (1.0, -9.0, 0.0), (3.0, -9.0, 0.0), (1.0, -7.0, 0.0), (3.0, -7.0, 0.0), (-1.0, -9.0, 0.0), (1.0, -9.0, 0.0), (-1.0, -7.0, 0.0), (1.0, -7.0, 0.0), (-3.0, -9.0, 0.0), (-1.0, -9.0, 0.0), (-3.0, -7.0, 0.0), (-1.0, -7.0, 0.0), (-3.0, -5.0, 0.0), (-1.0, -5.0, 0.0), (-3.0, -3.0, 0.0), (-1.0, -3.0, 0.0), (-3.0, -7.0, 0.0), (-1.0, -7.0, 0.0), (-3.0, -5.0, 0.0), (-1.0, -5.0, 0.0), (7.0, -7.0, 0.0), (9.0, -7.0, 0.0), (7.0, -5.0, 0.0), (9.0, -5.0, 0.0), (5.0, -7.0, 0.0), (7.0, -7.0, 0.0), (5.0, -5.0, 0.0), (7.0, -5.0, 0.0), (7.0, -5.0, 0.0), (9.0, -5.0, 0.0), (7.0, -3.0, 0.0), (9.0, -3.0, 0.0), (5.0, -5.0, 0.0), (7.0, -5.0, 0.0), (5.0, -3.0, 0.0), (7.0, -3.0, 0.0), (7.0, -9.0, 0.0), (9.0, -9.0, 0.0), (7.0, -7.0, 0.0), (9.0, -7.0, 0.0), (5.0, -9.0, 0.0), (7.0, -9.0, 0.0), (5.0, -7.0, 0.0), (7.0, -7.0, 0.0), (3.0, -9.0, 0.0), (5.0, -9.0, 0.0), (3.0, -7.0, 0.0), (5.0, -7.0, 0.0), (3.0, -5.0, 0.0), (5.0, -5.0, 0.0), (3.0, -3.0, 0.0), (5.0, -3.0, 0.0), (3.0, -7.0, 0.0), (5.0, -7.0, 0.0), (3.0, -5.0, 0.0), (5.0, -5.0, 0.0), (-5.0, -7.0, 0.0), (-3.0, -7.0, 0.0), (-5.0, -5.0, 0.0), (-3.0, -5.0, 0.0), (-7.0, -7.0, 0.0), (-5.0, -7.0, 0.0), (-7.0, -5.0, 0.0), (-5.0, -5.0, 0.0), (-5.0, -5.0, 0.0), (-3.0, -5.0, 0.0), (-5.0, -3.0, 0.0), (-3.0, -3.0, 0.0), (-7.0, -5.0, 0.0), (-5.0, -5.0, 0.0), (-7.0, -3.0, 0.0), (-5.0, -3.0, 0.0), (-5.0, -9.0, 0.0), (-3.0, -9.0, 0.0), (-5.0, -7.0, 0.0), (-3.0, -7.0, 0.0), (-7.0, -9.0, 0.0), (-5.0, -9.0, 0.0), (-7.0, -7.0, 0.0), (-5.0, -7.0, 0.0), (-9.0, -9.0, 0.0), (-7.0, -9.0, 0.0), (-9.0, -7.0, 0.0), (-7.0, -7.0, 0.0), (-9.0, -5.0, 0.0), (-7.0, -5.0, 0.0), (-9.0, -3.0, 0.0), (-7.0, -3.0, 0.0), (-9.0, -7.0, 0.0), (-7.0, -7.0, 0.0), (-9.0, -5.0, 0.0), (-7.0, -5.0, 0.0), (7.0, 5.0, 0.0), (9.0, 5.0, 0.0), (7.0, 7.0, 0.0), (9.0, 7.0, 0.0), (5.0, 5.0, 0.0), (7.0, 5.0, 0.0), (5.0, 7.0, 0.0), (7.0, 7.0, 0.0), (7.0, 7.0, 0.0), (9.0, 7.0, 0.0), (7.0, 9.0, 0.0), (9.0, 9.0, 0.0), (5.0, 7.0, 0.0), (7.0, 7.0, 0.0), (5.0, 9.0, 0.0), (7.0, 9.0, 0.0), (7.0, 3.0, 0.0), (9.0, 3.0, 0.0), (7.0, 5.0, 0.0), (9.0, 5.0, 0.0), (5.0, 3.0, 0.0), (7.0, 3.0, 0.0), (5.0, 5.0, 0.0), (7.0, 5.0, 0.0), (3.0, 3.0, 0.0), (5.0, 3.0, 0.0), (3.0, 5.0, 0.0), (5.0, 5.0, 0.0), (3.0, 7.0, 0.0), (5.0, 7.0, 0.0), (3.0, 9.0, 0.0), (5.0, 9.0, 0.0), (3.0, 5.0, 0.0), (5.0, 5.0, 0.0), (3.0, 7.0, 0.0), (5.0, 7.0, 0.0), (-5.0, 5.0, 0.0), (-3.0, 5.0, 0.0), (-5.0, 7.0, 0.0), (-3.0, 7.0, 0.0), (-7.0, 5.0, 0.0), (-5.0, 5.0, 0.0), (-7.0, 7.0, 0.0), (-5.0, 7.0, 0.0), (-5.0, 7.0, 0.0), (-3.0, 7.0, 0.0), (-5.0, 9.0, 0.0), (-3.0, 9.0, 0.0), (-7.0, 7.0, 0.0), (-5.0, 7.0, 0.0), (-7.0, 9.0, 0.0), (-5.0, 9.0, 0.0), (-5.0, 3.0, 0.0), (-3.0, 3.0, 0.0), (-5.0, 5.0, 0.0), (-3.0, 5.0, 0.0), (-7.0, 3.0, 0.0), (-5.0, 3.0, 0.0), (-7.0, 5.0, 0.0), (-5.0, 5.0, 0.0), (-9.0, 3.0, 0.0), (-7.0, 3.0, 0.0), (-9.0, 5.0, 0.0), (-7.0, 5.0, 0.0), (-9.0, 7.0, 0.0), (-7.0, 7.0, 0.0), (-9.0, 9.0, 0.0), (-7.0, 9.0, 0.0), (-9.0, 5.0, 0.0), (-7.0, 5.0, 0.0), (-9.0, 7.0, 0.0), (-7.0, 7.0, 0.0)], [], [(0, 1, 3, 2), (4, 5, 7, 6), (8, 9, 11, 10), (12, 13, 15, 14), (16, 17, 19, 18), (20, 21, 23, 22), (24, 25, 27, 26), (28, 29, 31, 30), (32, 33, 35, 34), (36, 37, 39, 38), (40, 41, 43, 42), (44, 45, 47, 46), (48, 49, 51, 50), (52, 53, 55, 54), (56, 57, 59, 58), (60, 61, 63, 62), (64, 65, 67, 66), (68, 69, 71, 70), (72, 73, 75, 74), (76, 77, 79, 78), (80, 81, 83, 82), (84, 85, 87, 86), (88, 89, 91, 90), (92, 93, 95, 94), (96, 97, 99, 98), (100, 101, 103, 102), (104, 105, 107, 106), (108, 109, 111, 110), (112, 113, 115, 114), (116, 117, 119, 118), (120, 121, 123, 122), (124, 125, 127, 126), (128, 129, 131, 130), (132, 133, 135, 134), (136, 137, 139, 138), (140, 141, 143, 142), (144, 145, 147, 146), (148, 149, 151, 150), (152, 153, 155, 154), (156, 157, 159, 158), (160, 161, 163, 162), (164, 165, 167, 166), (168, 169, 171, 170), (172, 173, 175, 174), (176, 177, 179, 178), (180, 181, 183, 182), (184, 185, 187, 186), (188, 189, 191, 190), (192, 193, 195, 194), (196, 197, 199, 198), (200, 201, 203, 202), (204, 205, 207, 206), (208, 209, 211, 210), (212, 213, 215, 214), (216, 217, 219, 218), (220, 221, 223, 222), (224, 225, 227, 226), (228, 229, 231, 230), (232, 233, 235, 234), (236, 237, 239, 238), (240, 241, 243, 242), (244, 245, 247, 246), (248, 249, 251, 250), (252, 253, 255, 254), (256, 257, 259, 258), (260, 261, 263, 262), (264, 265, 267, 266), (268, 269, 271, 270), (272, 273, 275, 274), (276, 277, 279, 278), (280, 281, 283, 282), (284, 285, 287, 286), (288, 289, 291, 290), (292, 293, 295, 294), (296, 297, 299, 298), (300, 301, 303, 302), (304, 305, 307, 306), (308, 309, 311, 310), (312, 313, 315, 314), (316, 317, 319, 318), (320, 321, 323, 322)])
me_001.polygons.foreach_set('material_index', [0, 1, 2, 3, 4, 5, 6, 7, 8, 9, 10, 11, 12, 13, 14, 15, 16, 17, 18, 19, 20, 21, 22, 23, 24, 25, 26, 27, 28, 29, 30, 31, 32, 33, 34, 35, 36, 37, 38, 39, 40, 41, 42, 43, 44, 45, 46, 47, 48, 49, 50, 51, 52, 53, 54, 55, 56, 57, 58, 59, 60, 61, 62, 63, 64, 65, 66, 67, 68, 69, 70, 71, 72, 73, 74, 75, 76, 77, 78, 79, 80])
_uv = me_001.uv_layers.new(name='UVマップ')
_uv.uv.foreach_set('vector', [0.0, 0.0, 1.0, 0.0, 1.0, 1.0, 0.0, 1.0, 0.0, 0.0, 1.0, 0.0, 1.0, 1.0, 0.0, 1.0, 0.0, 0.0, 1.0, 0.0, 1.0, 1.0, 0.0, 1.0, 0.0, 0.0, 1.0, 0.0, 1.0, 1.0, 0.0, 1.0, 0.0, 0.0, 1.0, 0.0, 1.0, 1.0, 0.0, 1.0, 0.0, 0.0, 1.0, 0.0, 1.0, 1.0, 0.0, 1.0, 0.0, 0.0, 1.0, 0.0, 1.0, 1.0, 0.0, 1.0, 0.0, 0.0, 1.0, 0.0, 1.0, 1.0, 0.0, 1.0, 0.0, 0.0, 1.0, 0.0, 1.0, 1.0, 0.0, 1.0, 0.0, 0.0, 1.0, 0.0, 1.0, 1.0, 0.0, 1.0, 0.0, 0.0, 1.0, 0.0, 1.0, 1.0, 0.0, 1.0, 0.0, 0.0, 1.0, 0.0, 1.0, 1.0, 0.0, 1.0, 0.0, 0.0, 1.0, 0.0, 1.0, 1.0, 0.0, 1.0, 0.0, 0.0, 1.0, 0.0, 1.0, 1.0, 0.0, 1.0, 0.0, 0.0, 1.0, 0.0, 1.0, 1.0, 0.0, 1.0, 0.0, 0.0, 1.0, 0.0, 1.0, 1.0, 0.0, 1.0, 0.0, 0.0, 1.0, 0.0, 1.0, 1.0, 0.0, 1.0, 0.0, 0.0, 1.0, 0.0, 1.0, 1.0, 0.0, 1.0, 0.0, 0.0, 1.0, 0.0, 1.0, 1.0, 0.0, 1.0, 0.0, 0.0, 1.0, 0.0, 1.0, 1.0, 0.0, 1.0, 0.0, 0.0, 1.0, 0.0, 1.0, 1.0, 0.0, 1.0, 0.0, 0.0, 1.0, 0.0, 1.0, 1.0, 0.0, 1.0, 0.0, 0.0, 1.0, 0.0, 1.0, 1.0, 0.0, 1.0, 0.0, 0.0, 1.0, 0.0, 1.0, 1.0, 0.0, 1.0, 0.0, 0.0, 1.0, 0.0, 1.0, 1.0, 0.0, 1.0, 0.0, 0.0, 1.0, 0.0, 1.0, 1.0, 0.0, 1.0, 0.0, 0.0, 1.0, 0.0, 1.0, 1.0, 0.0, 1.0, 0.0, 0.0, 1.0, 0.0, 1.0, 1.0, 0.0, 1.0, 0.0, 0.0, 1.0, 0.0, 1.0, 1.0, 0.0, 1.0, 0.0, 0.0, 1.0, 0.0, 1.0, 1.0, 0.0, 1.0, 0.0, 0.0, 1.0, 0.0, 1.0, 1.0, 0.0, 1.0, 0.0, 0.0, 1.0, 0.0, 1.0, 1.0, 0.0, 1.0, 0.0, 0.0, 1.0, 0.0, 1.0, 1.0, 0.0, 1.0, 0.0, 0.0, 1.0, 0.0, 1.0, 1.0, 0.0, 1.0, 0.0, 0.0, 1.0, 0.0, 1.0, 1.0, 0.0, 1.0, 0.0, 0.0, 1.0, 0.0, 1.0, 1.0, 0.0, 1.0, 0.0, 0.0, 1.0, 0.0, 1.0, 1.0, 0.0, 1.0, 0.0, 0.0, 1.0, 0.0, 1.0, 1.0, 0.0, 1.0, 0.0, 0.0, 1.0, 0.0, 1.0, 1.0, 0.0, 1.0, 0.0, 0.0, 1.0, 0.0, 1.0, 1.0, 0.0, 1.0, 0.0, 0.0, 1.0, 0.0, 1.0, 1.0, 0.0, 1.0, 0.0, 0.0, 1.0, 0.0, 1.0, 1.0, 0.0, 1.0, 0.0, 0.0, 1.0, 0.0, 1.0, 1.0, 0.0, 1.0, 0.0, 0.0, 1.0, 0.0, 1.0, 1.0, 0.0, 1.0, 0.0, 0.0, 1.0, 0.0, 1.0, 1.0, 0.0, 1.0, 0.0, 0.0, 1.0, 0.0, 1.0, 1.0, 0.0, 1.0, 0.0, 0.0, 1.0, 0.0, 1.0, 1.0, 0.0, 1.0, 0.0, 0.0, 1.0, 0.0, 1.0, 1.0, 0.0, 1.0, 0.0, 0.0, 1.0, 0.0, 1.0, 1.0, 0.0, 1.0, 0.0, 0.0, 1.0, 0.0, 1.0, 1.0, 0.0, 1.0, 0.0, 0.0, 1.0, 0.0, 1.0, 1.0, 0.0, 1.0, 0.0, 0.0, 1.0, 0.0, 1.0, 1.0, 0.0, 1.0, 0.0, 0.0, 1.0, 0.0, 1.0, 1.0, 0.0, 1.0, 0.0, 0.0, 1.0, 0.0, 1.0, 1.0, 0.0, 1.0, 0.0, 0.0, 1.0, 0.0, 1.0, 1.0, 0.0, 1.0, 0.0, 0.0, 1.0, 0.0, 1.0, 1.0, 0.0, 1.0, 0.0, 0.0, 1.0, 0.0, 1.0, 1.0, 0.0, 1.0, 0.0, 0.0, 1.0, 0.0, 1.0, 1.0, 0.0, 1.0, 0.0, 0.0, 1.0, 0.0, 1.0, 1.0, 0.0, 1.0, 0.0, 0.0, 1.0, 0.0, 1.0, 1.0, 0.0, 1.0, 0.0, 0.0, 1.0, 0.0, 1.0, 1.0, 0.0, 1.0, 0.0, 0.0, 1.0, 0.0, 1.0, 1.0, 0.0, 1.0, 0.0, 0.0, 1.0, 0.0, 1.0, 1.0, 0.0, 1.0, 0.0, 0.0, 1.0, 0.0, 1.0, 1.0, 0.0, 1.0, 0.0, 0.0, 1.0, 0.0, 1.0, 1.0, 0.0, 1.0, 0.0, 0.0, 1.0, 0.0, 1.0, 1.0, 0.0, 1.0, 0.0, 0.0, 1.0, 0.0, 1.0, 1.0, 0.0, 1.0, 0.0, 0.0, 1.0, 0.0, 1.0, 1.0, 0.0, 1.0, 0.0, 0.0, 1.0, 0.0, 1.0, 1.0, 0.0, 1.0, 0.0, 0.0, 1.0, 0.0, 1.0, 1.0, 0.0, 1.0, 0.0, 0.0, 1.0, 0.0, 1.0, 1.0, 0.0, 1.0, 0.0, 0.0, 1.0, 0.0, 1.0, 1.0, 0.0, 1.0, 0.0, 0.0, 1.0, 0.0, 1.0, 1.0, 0.0, 1.0, 0.0, 0.0, 1.0, 0.0, 1.0, 1.0, 0.0, 1.0, 0.0, 0.0, 1.0, 0.0, 1.0, 1.0, 0.0, 1.0, 0.0, 0.0, 1.0, 0.0, 1.0, 1.0, 0.0, 1.0, 0.0, 0.0, 1.0, 0.0, 1.0, 1.0, 0.0, 1.0, 0.0, 0.0, 1.0, 0.0, 1.0, 1.0, 0.0, 1.0, 0.0, 0.0, 1.0, 0.0, 1.0, 1.0, 0.0, 1.0, 0.0, 0.0, 1.0, 0.0, 1.0, 1.0, 0.0, 1.0, 0.0, 0.0, 1.0, 0.0, 1.0, 1.0, 0.0, 1.0])
me_001.materials.append(mat_001)
me_001.materials.append(mat_x)
me_001.materials.append(mat_002)
me_001.materials.append(mat_003)
me_001.materials.append(mat_004)
me_001.materials.append(mat_005)
me_001.materials.append(mat_006)
me_001.materials.append(mat_007)
me_001.materials.append(mat_008)
me_001.materials.append(mat_009)
me_001.materials.append(mat_010)
me_001.materials.append(mat_011)
me_001.materials.append(mat_012)
me_001.materials.append(mat_013)
me_001.materials.append(mat_014)
me_001.materials.append(mat_015)
me_001.materials.append(mat_016)
me_001.materials.append(mat_017)
me_001.materials.append(mat_018)
me_001.materials.append(mat_019)
me_001.materials.append(mat_020)
me_001.materials.append(mat_021)
me_001.materials.append(mat_022)
me_001.materials.append(mat_023)
me_001.materials.append(mat_024)
me_001.materials.append(mat_025)
me_001.materials.append(mat_026)
me_001.materials.append(mat_027)
me_001.materials.append(mat_028)
me_001.materials.append(mat_029)
me_001.materials.append(mat_030)
me_001.materials.append(mat_031)
me_001.materials.append(mat_032)
me_001.materials.append(mat_033)
me_001.materials.append(mat_034)
me_001.materials.append(mat_035)
me_001.materials.append(mat_036)
me_001.materials.append(mat_037)
me_001.materials.append(mat_038)
me_001.materials.append(mat_039)
me_001.materials.append(mat_040)
me_001.materials.append(mat_041)
me_001.materials.append(mat_042)
me_001.materials.append(mat_043)
me_001.materials.append(mat_044)
me_001.materials.append(mat_045)
me_001.materials.append(mat_046)
me_001.materials.append(mat_047)
me_001.materials.append(mat_048)
me_001.materials.append(mat_049)
me_001.materials.append(mat_050)
me_001.materials.append(mat_051)
me_001.materials.append(mat_052)
me_001.materials.append(mat_053)
me_001.materials.append(mat_054)
me_001.materials.append(mat_055)
me_001.materials.append(mat_056)
me_001.materials.append(mat_057)
me_001.materials.append(mat_058)
me_001.materials.append(mat_059)
me_001.materials.append(mat_060)
me_001.materials.append(mat_061)
me_001.materials.append(mat_062)
me_001.materials.append(mat_063)
me_001.materials.append(mat_064)
me_001.materials.append(mat_065)
me_001.materials.append(mat_066)
me_001.materials.append(mat_067)
me_001.materials.append(mat_068)
me_001.materials.append(mat_069)
me_001.materials.append(mat_070)
me_001.materials.append(mat_071)
me_001.materials.append(mat_072)
me_001.materials.append(mat_073)
me_001.materials.append(mat_074)
me_001.materials.append(mat_075)
me_001.materials.append(mat_076)
me_001.materials.append(mat_077)
me_001.materials.append(mat_078)
me_001.materials.append(mat_079)
me_001.materials.append(mat_080)
me_001.update()
me_002 = bpy.data.meshes.new('平面.002')
me_002.from_pydata([(-1.0, -1.0, 0.0), (1.0, -1.0, 0.0), (-1.0, 1.0, 0.0), (1.0, 1.0, 0.0)], [], [(0, 1, 3, 2)])
_uv = me_002.uv_layers.new(name='UVマップ')
_uv.uv.foreach_set('vector', [0.0, 0.0, 1.0, 0.0, 1.0, 1.0, 0.0, 1.0])
me_002.materials.append(mat_081)
me_002.update()

# ---- objects
ob_001 = bpy.data.objects.new('平面.001', me_001)
ob_x = bpy.data.objects.new('平面', me_002)

# ---- transforms, parenting, visibility, modifiers, constraints
ob_001.location = (0.0, 0.0, 0.0)
ob_x.location = (9.0, 0.0, 1.0)
ob_x.rotation_euler = (-1.571, 3.142, 1.571)

# ---- collection membership
col_collection.objects.link(ob_001)
col_collection.objects.link(ob_x)

# ---- scene / render settings (as saved in the file)
scene.frame_start = 1; scene.frame_end = 250; scene.frame_set(1)
scene.render.engine = 'BLENDER_EEVEE_NEXT'
scene.render.bake_bias = 0.0
scene.render.bake_samples = 0
scene.cycles.sampling_pattern = 'TABULATED_SOBOL'
scene.eevee.use_volume_custom_range = False
bpy.context.view_layer.update()

# ---- added for rendering (the .blend has no active camera and no usable light): camera, sun
cam_auto = bpy.data.cameras.new('AutoCamera')
cam_auto.lens = 50.0
cam_auto.sensor_width = 36.0
cam_auto.clip_end = 1000.0
ob_auto_camera = bpy.data.objects.new('AutoCamera', cam_auto)
scene.collection.objects.link(ob_auto_camera)
ob_auto_camera.location = (23.625, -28.3499, 19.9)
ob_auto_camera.rotation_euler = (1.09748, -7.21219e-08, 0.694738)
scene.camera = ob_auto_camera
light_auto_sun = bpy.data.lights.new('AutoSun', 'SUN')
light_auto_sun.energy = 3.0
light_auto_sun.angle = 0.0523599
ob_auto_sun = bpy.data.objects.new('AutoSun', light_auto_sun)
scene.collection.objects.link(ob_auto_sun)
ob_auto_sun.rotation_euler = (0.872665, 0.174533, 0.523599)
bpy.context.view_layer.update()
